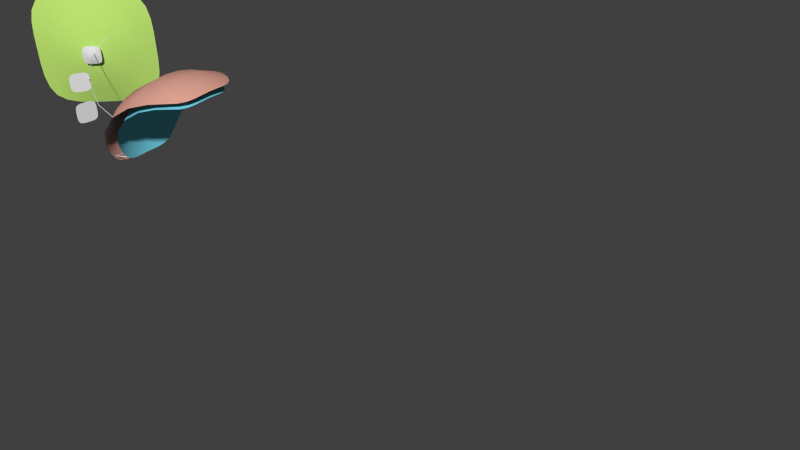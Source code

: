 # Source: demo.blend  (saved by Blender 2.72.0; exported with 4.5.12 LTS)
import bpy
from mathutils import Matrix  # noqa: F401  (used for matrix-valued properties, if any)

bpy.ops.wm.read_factory_settings(use_empty=True)
scene = bpy.context.scene
scene.name = 'Scene'

# ---- collections
col_collection_1 = bpy.data.collections.new('Collection 1'); scene.collection.children.link(col_collection_1)

# ---- materials (node trees are filled in below, after node groups)
mat_material_001 = bpy.data.materials.new('Material.001')
mat_material_001.alpha_threshold = 0.0
mat_material_001.use_transparent_shadow = False
mat_material_001.diffuse_color = (0.1685, 0.635, 0.8, 1.0)
mat_material_001.roughness = 0.5
mat_material_001.specular_intensity = 0.0
mat_material_001.line_color = (0.0, 0.0, 0.0, 1.0)
mat_material_002 = bpy.data.materials.new('Material.002')
mat_material_002.alpha_threshold = 0.0
mat_material_002.use_transparent_shadow = False
mat_material_002.diffuse_color = (0.8, 0.3944, 0.3125, 1.0)
mat_material_002.roughness = 0.5
mat_material_002.specular_intensity = 0.0
mat_material_002.line_color = (0.0, 0.0, 0.0, 1.0)
mat_material = bpy.data.materials.new('Material')
mat_material.alpha_threshold = 0.0
mat_material.use_transparent_shadow = False
mat_material.diffuse_color = (0.5254, 0.8, 0.1692, 1.0)
mat_material.roughness = 0.5
mat_material.specular_intensity = 0.0
mat_material.line_color = (0.0, 0.0, 0.0, 1.0)

# ---- material node trees

# ---- world
world_world = bpy.data.worlds.new('World'); scene.world = world_world
world_world.color = (0.05088, 0.05088, 0.05088)
world_world.use_sun_shadow = False
world_world.sun_shadow_jitter_overblur = 0.0
world_world.cycles.sampling_method = 'MANUAL'
world_world.cycles.sample_map_resolution = 256

# ---- cameras
cam_camera = bpy.data.cameras.new('Camera')
cam_camera.clip_end = 100.0
cam_camera.lens = 35.0
cam_camera.sensor_width = 32.0
cam_camera.sensor_height = 18.0
cam_camera.ortho_scale = 7.314
cam_camera.dof.focus_distance = 0.0
cam_camera.dof.aperture_fstop = 128.0

# ---- meshes
me_plane_008 = bpy.data.meshes.new('Plane.008')
me_plane_008.from_pydata([(-1.612, -0.288, 0.2398), (-1.641, -0.1482, 0.2463), (-1.646, -0.2404, 0.01951), (-1.568, -0.414, 0.2327), (-1.49, -0.331, 0.517), (-1.522, -0.1711, 0.5373), (-1.667, -0.1238, 0.01569), (-1.615, -0.3468, 0.03466), (-1.442, -0.4718, 0.4867), (-0.6301, -0.288, 1.04), (-0.6307, -0.1482, 1.07), (-0.9261, -0.331, 0.9766), (-0.632, -0.414, 0.9959), (-0.4075, -0.2404, 1.029), (-0.3996, -0.1238, 1.049), (-0.9396, -0.1711, 1.013), (-0.9063, -0.4718, 0.9233), (-0.4286, -0.3468, 1.002), (-0.6301, 0.2879, 1.04), (-0.632, 0.414, 0.9959), (-0.9261, 0.331, 0.9766), (-0.6307, 0.1482, 1.07), (-0.4075, 0.2404, 1.029), (-0.4286, 0.3468, 1.002), (-0.9063, 0.4718, 0.9234), (-0.9396, 0.1711, 1.013), (-0.3996, 0.1238, 1.049), (-1.612, 0.2879, 0.2398), (-1.568, 0.414, 0.2327), (-1.646, 0.2404, 0.01951), (-1.641, 0.1482, 0.2463), (-1.49, 0.331, 0.517), (-1.442, 0.4718, 0.4867), (-1.615, 0.3468, 0.03466), (-1.667, 0.1238, 0.01569), (-1.522, 0.1711, 0.5373), (-0.2538, 0.1033, 1.001), (-0.2648, 0.1993, 0.9904), (-0.2926, 0.2863, 0.9791), (-1.387, 0.5821, 0.4556), (-1.516, 0.5179, 0.2292), (-1.575, 0.4417, 0.05884), (-1.65, -0.1033, -0.1366), (-1.637, -0.1993, -0.128), (-1.62, -0.2863, -0.1031), (-0.8868, -0.5821, 0.8632), (-0.6391, -0.5179, 0.944), (-0.4603, -0.4417, 0.9678), (-0.2538, -0.1033, 1.001), (-0.2648, -0.1993, 0.9904), (-0.2926, -0.2863, 0.9791), (-0.8868, 0.5821, 0.8632), (-0.6391, 0.5179, 0.944), (-0.4603, 0.4417, 0.9678), (-1.65, 0.1033, -0.1366), (-1.637, 0.1993, -0.128), (-1.62, 0.2863, -0.1031), (-1.387, -0.5821, 0.4556), (-1.516, -0.5179, 0.2292), (-1.575, -0.4417, 0.05884), (-1.273, -0.1813, 0.8264), (-1.246, -0.3495, 0.7935), (-1.207, -0.4957, 0.7452), (-1.273, 0.1813, 0.8264), (-1.246, 0.3495, 0.7935), (-1.207, 0.4957, 0.7452), (-0.9443, -5.517e-06, 1.025), (-0.6317, -4.903e-06, 1.08), (-0.3989, -4.287e-06, 1.056), (-1.674, -4.329e-06, 0.01651), (-1.651, -4.956e-06, 0.2494), (-1.534, -5.56e-06, 0.5446), (-0.347, 0.3658, 0.9712), (-1.601, 0.3658, -0.05142), (-0.347, -0.3658, 0.9712), (-1.601, -0.3658, -0.05142), (-0.2523, -3.775e-06, 1.006), (-1.164, 0.6081, 0.6926), (-1.655, -3.792e-06, -0.137), (-1.164, -0.6081, 0.6926), (-1.283, -5.823e-06, 0.8381)], [], [(0, 4, 5, 1), (1, 5, 71, 70), (4, 61, 60, 5), (5, 60, 80, 71), (0, 1, 6, 2), (2, 6, 42, 43), (1, 70, 69, 6), (6, 69, 78, 42), (0, 2, 7, 3), (3, 7, 59, 58), (2, 43, 44, 7), (7, 44, 75, 59), (0, 3, 8, 4), (4, 8, 62, 61), (3, 58, 57, 8), (8, 57, 79, 62), (9, 13, 14, 10), (10, 14, 68, 67), (13, 49, 48, 14), (14, 48, 76, 68), (9, 10, 15, 11), (11, 15, 60, 61), (10, 67, 66, 15), (15, 66, 80, 60), (9, 11, 16, 12), (12, 16, 45, 46), (11, 61, 62, 16), (16, 62, 79, 45), (9, 12, 17, 13), (13, 17, 50, 49), (12, 46, 47, 17), (17, 47, 74, 50), (18, 22, 23, 19), (19, 23, 53, 52), (22, 37, 38, 23), (23, 38, 72, 53), (18, 19, 24, 20), (20, 24, 65, 64), (19, 52, 51, 24), (24, 51, 77, 65), (18, 20, 25, 21), (21, 25, 66, 67), (20, 64, 63, 25), (25, 63, 80, 66), (18, 21, 26, 22), (22, 26, 36, 37), (21, 67, 68, 26), (26, 68, 76, 36), (27, 31, 32, 28), (28, 32, 39, 40), (31, 64, 65, 32), (32, 65, 77, 39), (27, 28, 33, 29), (29, 33, 56, 55), (28, 40, 41, 33), (33, 41, 73, 56), (27, 29, 34, 30), (30, 34, 69, 70), (29, 55, 54, 34), (34, 54, 78, 69), (27, 30, 35, 31), (31, 35, 63, 64), (30, 70, 71, 35), (35, 71, 80, 63)])
me_plane_008.polygons.foreach_set('use_smooth', [True] * 64)
_uv = me_plane_008.uv_layers.new(name='UVMap')
_uv.uv.foreach_set('vector', [0.1922, 0.1608, 0.333, 0.1462, 0.331, 0.2208, 0.1888, 0.2276, 0.1888, 0.2276, 0.331, 0.2208, 0.3296, 0.2973, 0.1874, 0.2962, 0.333, 0.1462, 0.5013, 0.1408, 0.5007, 0.2184, 0.331, 0.2208, 0.331, 0.2208, 0.5007, 0.2184, 0.5, 0.2987, 0.3296, 0.2973, 0.1922, 0.1608, 0.1888, 0.2276, 0.08102, 0.2354, 0.08637, 0.1778, 0.08637, 0.1778, 0.08102, 0.2354, 0.0009378, 0.2422, 0.007519, 0.1928, 0.1888, 0.2276, 0.1874, 0.2962, 0.0798, 0.2953, 0.08102, 0.2354, 0.08102, 0.2354, 0.0798, 0.2953, 7.728e-05, 0.2946, 0.0009378, 0.2422, 0.1922, 0.1608, 0.08637, 0.1778, 0.0984, 0.1238, 0.1984, 0.09712, 0.1984, 0.09712, 0.0984, 0.1238, 0.114, 0.07142, 0.2061, 0.03656, 0.08637, 0.1778, 0.007519, 0.1928, 0.02401, 0.1479, 0.0984, 0.1238, 0.0984, 0.1238, 0.02401, 0.1479, 0.05601, 0.1079, 0.114, 0.07142, 0.1922, 0.1608, 0.1984, 0.09712, 0.3357, 0.0752, 0.333, 0.1462, 0.333, 0.1462, 0.3357, 0.0752, 0.5019, 0.06759, 0.5013, 0.1408, 0.1984, 0.09712, 0.2061, 0.03656, 0.3389, 0.008846, 0.3357, 0.0752, 0.3357, 0.0752, 0.3389, 0.008846, 0.5024, 7.728e-05, 0.5019, 0.06759, 0.81, 0.1659, 0.9156, 0.1846, 0.92, 0.2423, 0.8123, 0.2327, 0.8123, 0.2327, 0.92, 0.2423, 0.9202, 0.3022, 0.8126, 0.3013, 0.9156, 0.1846, 0.9942, 0.2009, 0.9999, 0.2504, 0.92, 0.2423, 0.92, 0.2423, 0.9999, 0.2504, 0.9999, 0.3028, 0.9202, 0.3022, 0.81, 0.1659, 0.8123, 0.2327, 0.6703, 0.2236, 0.6695, 0.149, 0.6695, 0.149, 0.6703, 0.2236, 0.5007, 0.2184, 0.5013, 0.1408, 0.8123, 0.2327, 0.8126, 0.3013, 0.6704, 0.3001, 0.6703, 0.2236, 0.6703, 0.2236, 0.6704, 0.3001, 0.5, 0.2987, 0.5007, 0.2184, 0.81, 0.1659, 0.6695, 0.149, 0.6679, 0.07792, 0.8049, 0.1021, 0.8049, 0.1021, 0.6679, 0.07792, 0.6658, 0.01153, 0.7981, 0.04141, 0.6695, 0.149, 0.5013, 0.1408, 0.5019, 0.06759, 0.6679, 0.07792, 0.6679, 0.07792, 0.5019, 0.06759, 0.5024, 7.728e-05, 0.6658, 0.01153, 0.81, 0.1659, 0.8049, 0.1021, 0.9044, 0.1304, 0.9156, 0.1846, 0.9156, 0.1846, 0.9044, 0.1304, 0.9784, 0.1558, 0.9942, 0.2009, 0.8049, 0.1021, 0.7981, 0.04141, 0.8896, 0.07778, 0.9044, 0.1304, 0.9044, 0.1304, 0.8896, 0.07778, 0.9471, 0.1152, 0.9784, 0.1558, 0.8078, 0.4366, 0.9136, 0.4197, 0.9016, 0.4737, 0.8016, 0.5004, 0.8016, 0.5004, 0.9016, 0.4737, 0.8859, 0.5261, 0.7939, 0.5609, 0.9136, 0.4197, 0.9925, 0.4047, 0.976, 0.4496, 0.9016, 0.4737, 0.9016, 0.4737, 0.976, 0.4496, 0.944, 0.4896, 0.8859, 0.5261, 0.8078, 0.4366, 0.8016, 0.5004, 0.6643, 0.5223, 0.667, 0.4513, 0.667, 0.4513, 0.6643, 0.5223, 0.4981, 0.5299, 0.4987, 0.4566, 0.8016, 0.5004, 0.7939, 0.5609, 0.6611, 0.5886, 0.6643, 0.5223, 0.6643, 0.5223, 0.6611, 0.5886, 0.4975, 0.5974, 0.4981, 0.5299, 0.8078, 0.4366, 0.667, 0.4513, 0.669, 0.3767, 0.8112, 0.3699, 0.8112, 0.3699, 0.669, 0.3767, 0.6704, 0.3001, 0.8126, 0.3013, 0.667, 0.4513, 0.4987, 0.4566, 0.4993, 0.379, 0.669, 0.3767, 0.669, 0.3767, 0.4993, 0.379, 0.5, 0.2987, 0.6704, 0.3001, 0.8078, 0.4366, 0.8112, 0.3699, 0.919, 0.3621, 0.9136, 0.4197, 0.9136, 0.4197, 0.919, 0.3621, 0.9991, 0.3553, 0.9925, 0.4047, 0.8112, 0.3699, 0.8126, 0.3013, 0.9202, 0.3022, 0.919, 0.3621, 0.919, 0.3621, 0.9202, 0.3022, 0.9999, 0.3028, 0.9991, 0.3553, 0.19, 0.4316, 0.3305, 0.4485, 0.332, 0.5196, 0.1951, 0.4954, 0.1951, 0.4954, 0.332, 0.5196, 0.3342, 0.586, 0.2019, 0.5561, 0.3305, 0.4485, 0.4987, 0.4566, 0.4981, 0.5299, 0.332, 0.5196, 0.332, 0.5196, 0.4981, 0.5299, 0.4975, 0.5974, 0.3342, 0.586, 0.19, 0.4316, 0.1951, 0.4954, 0.09558, 0.4671, 0.08444, 0.4129, 0.08444, 0.4129, 0.09558, 0.4671, 0.0216, 0.4417, 0.005846, 0.3966, 0.1951, 0.4954, 0.2019, 0.5561, 0.1104, 0.5197, 0.09558, 0.4671, 0.09558, 0.4671, 0.1104, 0.5197, 0.05294, 0.4822, 0.0216, 0.4417, 0.19, 0.4316, 0.08444, 0.4129, 0.08004, 0.3552, 0.1877, 0.3648, 0.1877, 0.3648, 0.08004, 0.3552, 0.0798, 0.2953, 0.1874, 0.2962, 0.08444, 0.4129, 0.005846, 0.3966, 7.735e-05, 0.3471, 0.08004, 0.3552, 0.08004, 0.3552, 7.735e-05, 0.3471, 7.728e-05, 0.2946, 0.0798, 0.2953, 0.19, 0.4316, 0.1877, 0.3648, 0.3297, 0.3739, 0.3305, 0.4485, 0.3305, 0.4485, 0.3297, 0.3739, 0.4993, 0.379, 0.4987, 0.4566, 0.1877, 0.3648, 0.1874, 0.2962, 0.3296, 0.2973, 0.3297, 0.3739, 0.3297, 0.3739, 0.3296, 0.2973, 0.5, 0.2987, 0.4993, 0.379])
me_plane_008.materials.append(mat_material_001)
me_plane_008.use_remesh_preserve_volume = False
me_plane_008.use_remesh_preserve_attributes = False
me_plane_008.use_mirror_vertex_groups = False
me_plane_008.update()
me_plane_005 = bpy.data.meshes.new('Plane.005')
me_plane_005.from_pydata([(-1.772, -0.3336, 0.2296), (-1.806, -0.1717, 0.2368), (-1.81, -0.2774, -0.01883), (-1.721, -0.4793, 0.222), (-1.632, -0.385, 0.5492), (-1.67, -0.1992, 0.5726), (-1.834, -0.1427, -0.02362), (-1.774, -0.4007, -0.001847), (-1.576, -0.548, 0.5145), (-0.6333, -0.3336, 1.158), (-0.6335, -0.1717, 1.192), (-0.9745, -0.385, 1.085), (-0.6361, -0.4793, 1.107), (-0.3822, -0.2774, 1.146), (-0.3727, -0.1427, 1.168), (-0.9899, -0.1992, 1.127), (-0.9519, -0.548, 1.023), (-0.4062, -0.4007, 1.113), (-0.6333, 0.3336, 1.158), (-0.6361, 0.4793, 1.107), (-0.9745, 0.385, 1.085), (-0.6335, 0.1716, 1.192), (-0.3822, 0.2774, 1.146), (-0.4062, 0.4006, 1.113), (-0.9519, 0.548, 1.023), (-0.9899, 0.1991, 1.127), (-0.3727, 0.1427, 1.168), (-1.772, 0.3336, 0.2296), (-1.721, 0.4793, 0.222), (-1.81, 0.2774, -0.01883), (-1.806, 0.1716, 0.2368), (-1.632, 0.385, 0.5492), (-1.576, 0.548, 0.5145), (-1.774, 0.4006, -0.001846), (-1.834, 0.1427, -0.02362), (-1.67, 0.1991, 0.5726), (-0.1981, 0.1182, 1.11), (-0.2113, 0.2287, 1.098), (-0.2447, 0.3296, 1.085), (-1.509, 0.6839, 0.4733), (-1.658, 0.6063, 0.2125), (-1.727, 0.5149, 0.02018), (-1.813, -0.1182, -0.2063), (-1.798, -0.2287, -0.1959), (-1.779, -0.3296, -0.1657), (-0.925, -0.6839, 0.9492), (-0.6395, -0.6063, 1.043), (-0.4373, -0.5149, 1.071), (-0.1981, -0.1182, 1.11), (-0.2112, -0.2287, 1.098), (-0.2447, -0.3296, 1.085), (-0.925, 0.6839, 0.9492), (-0.6395, 0.6063, 1.043), (-0.4373, 0.5149, 1.071), (-1.813, 0.1182, -0.2063), (-1.798, 0.2287, -0.1959), (-1.779, 0.3296, -0.1657), (-1.509, -0.6839, 0.4733), (-1.658, -0.6063, 0.2125), (-1.727, -0.5149, 0.02017), (-1.379, -0.2114, 0.9101), (-1.348, -0.4072, 0.8717), (-1.302, -0.5765, 0.8155), (-1.379, 0.2114, 0.9101), (-1.348, 0.4072, 0.8717), (-1.302, 0.5765, 0.8155), (-0.9953, -5.284e-06, 1.142), (-0.6344, -4.523e-06, 1.204), (-0.3717, -3.735e-06, 1.177), (-1.843, -3.829e-06, -0.02292), (-1.817, -4.599e-06, 0.2401), (-1.683, -5.328e-06, 0.581), (-0.3115, 0.4236, 1.077), (-1.758, 0.4236, -0.1019), (-0.3115, -0.4236, 1.077), (-1.758, -0.4236, -0.1019), (-0.1965, -3.076e-06, 1.116), (-1.248, 0.7153, 0.7499), (-1.819, -3.179e-06, -0.2067), (-1.248, -0.7154, 0.7499), (-1.39, -5.641e-06, 0.9239)], [], [(0, 4, 5, 1), (1, 5, 71, 70), (4, 61, 60, 5), (5, 60, 80, 71), (0, 1, 6, 2), (2, 6, 42, 43), (1, 70, 69, 6), (6, 69, 78, 42), (0, 2, 7, 3), (3, 7, 59, 58), (2, 43, 44, 7), (7, 44, 75, 59), (0, 3, 8, 4), (4, 8, 62, 61), (3, 58, 57, 8), (8, 57, 79, 62), (9, 13, 14, 10), (10, 14, 68, 67), (13, 49, 48, 14), (14, 48, 76, 68), (9, 10, 15, 11), (11, 15, 60, 61), (10, 67, 66, 15), (15, 66, 80, 60), (9, 11, 16, 12), (12, 16, 45, 46), (11, 61, 62, 16), (16, 62, 79, 45), (9, 12, 17, 13), (13, 17, 50, 49), (12, 46, 47, 17), (17, 47, 74, 50), (18, 22, 23, 19), (19, 23, 53, 52), (22, 37, 38, 23), (23, 38, 72, 53), (18, 19, 24, 20), (20, 24, 65, 64), (19, 52, 51, 24), (24, 51, 77, 65), (18, 20, 25, 21), (21, 25, 66, 67), (20, 64, 63, 25), (25, 63, 80, 66), (18, 21, 26, 22), (22, 26, 36, 37), (21, 67, 68, 26), (26, 68, 76, 36), (27, 31, 32, 28), (28, 32, 39, 40), (31, 64, 65, 32), (32, 65, 77, 39), (27, 28, 33, 29), (29, 33, 56, 55), (28, 40, 41, 33), (33, 41, 73, 56), (27, 29, 34, 30), (30, 34, 69, 70), (29, 55, 54, 34), (34, 54, 78, 69), (27, 30, 35, 31), (31, 35, 63, 64), (30, 70, 71, 35), (35, 71, 80, 63)])
me_plane_005.polygons.foreach_set('use_smooth', [True] * 64)
_uv = me_plane_005.uv_layers.new(name='UVMap')
_uv.uv.foreach_set('vector', [0.1922, 0.1608, 0.333, 0.1462, 0.331, 0.2208, 0.1888, 0.2276, 0.1888, 0.2276, 0.331, 0.2208, 0.3296, 0.2973, 0.1874, 0.2962, 0.333, 0.1462, 0.5013, 0.1408, 0.5007, 0.2184, 0.331, 0.2208, 0.331, 0.2208, 0.5007, 0.2184, 0.5, 0.2987, 0.3296, 0.2973, 0.1922, 0.1608, 0.1888, 0.2276, 0.08102, 0.2354, 0.08637, 0.1778, 0.08637, 0.1778, 0.08102, 0.2354, 0.0009377, 0.2422, 0.007519, 0.1928, 0.1888, 0.2276, 0.1874, 0.2962, 0.0798, 0.2953, 0.08102, 0.2354, 0.08102, 0.2354, 0.0798, 0.2953, 7.728e-05, 0.2946, 0.0009377, 0.2422, 0.1922, 0.1608, 0.08637, 0.1778, 0.0984, 0.1238, 0.1984, 0.09712, 0.1984, 0.09712, 0.0984, 0.1238, 0.114, 0.07142, 0.2061, 0.03656, 0.08637, 0.1778, 0.007519, 0.1928, 0.02401, 0.1479, 0.0984, 0.1238, 0.0984, 0.1238, 0.02401, 0.1479, 0.05601, 0.1079, 0.114, 0.07142, 0.1922, 0.1608, 0.1984, 0.09712, 0.3357, 0.0752, 0.333, 0.1462, 0.333, 0.1462, 0.3357, 0.0752, 0.5019, 0.06759, 0.5013, 0.1408, 0.1984, 0.09712, 0.2061, 0.03656, 0.3389, 0.008849, 0.3357, 0.0752, 0.3357, 0.0752, 0.3389, 0.008849, 0.5024, 7.728e-05, 0.5019, 0.06759, 0.81, 0.1659, 0.9156, 0.1846, 0.92, 0.2422, 0.8123, 0.2327, 0.8123, 0.2327, 0.92, 0.2422, 0.9202, 0.3022, 0.8126, 0.3013, 0.9156, 0.1846, 0.9941, 0.2008, 0.9999, 0.2504, 0.92, 0.2422, 0.92, 0.2422, 0.9999, 0.2504, 0.9999, 0.3028, 0.9202, 0.3022, 0.81, 0.1659, 0.8123, 0.2327, 0.6703, 0.2236, 0.6695, 0.149, 0.6695, 0.149, 0.6703, 0.2236, 0.5007, 0.2184, 0.5013, 0.1408, 0.8123, 0.2327, 0.8126, 0.3013, 0.6704, 0.3001, 0.6703, 0.2236, 0.6703, 0.2236, 0.6704, 0.3001, 0.5, 0.2987, 0.5007, 0.2184, 0.81, 0.1659, 0.6695, 0.149, 0.6679, 0.07791, 0.8049, 0.1021, 0.8049, 0.1021, 0.6679, 0.07791, 0.6658, 0.01152, 0.7981, 0.0414, 0.6695, 0.149, 0.5013, 0.1408, 0.5019, 0.06759, 0.6679, 0.07791, 0.6679, 0.07791, 0.5019, 0.06759, 0.5024, 7.728e-05, 0.6658, 0.01152, 0.81, 0.1659, 0.8049, 0.1021, 0.9044, 0.1304, 0.9156, 0.1846, 0.9156, 0.1846, 0.9044, 0.1304, 0.9784, 0.1557, 0.9941, 0.2008, 0.8049, 0.1021, 0.7981, 0.0414, 0.8896, 0.07776, 0.9044, 0.1304, 0.9044, 0.1304, 0.8896, 0.07776, 0.947, 0.1152, 0.9784, 0.1557, 0.8078, 0.4366, 0.9136, 0.4197, 0.9016, 0.4737, 0.8016, 0.5004, 0.8016, 0.5004, 0.9016, 0.4737, 0.886, 0.5261, 0.7939, 0.5609, 0.9136, 0.4197, 0.9925, 0.4047, 0.976, 0.4495, 0.9016, 0.4737, 0.9016, 0.4737, 0.976, 0.4495, 0.944, 0.4895, 0.886, 0.5261, 0.8078, 0.4366, 0.8016, 0.5004, 0.6643, 0.5223, 0.667, 0.4513, 0.667, 0.4513, 0.6643, 0.5223, 0.4981, 0.5299, 0.4987, 0.4566, 0.8016, 0.5004, 0.7939, 0.5609, 0.6611, 0.5886, 0.6643, 0.5223, 0.6643, 0.5223, 0.6611, 0.5886, 0.4976, 0.5974, 0.4981, 0.5299, 0.8078, 0.4366, 0.667, 0.4513, 0.669, 0.3767, 0.8112, 0.3699, 0.8112, 0.3699, 0.669, 0.3767, 0.6704, 0.3001, 0.8126, 0.3013, 0.667, 0.4513, 0.4987, 0.4566, 0.4993, 0.379, 0.669, 0.3767, 0.669, 0.3767, 0.4993, 0.379, 0.5, 0.2987, 0.6704, 0.3001, 0.8078, 0.4366, 0.8112, 0.3699, 0.919, 0.3621, 0.9136, 0.4197, 0.9136, 0.4197, 0.919, 0.3621, 0.9991, 0.3552, 0.9925, 0.4047, 0.8112, 0.3699, 0.8126, 0.3013, 0.9202, 0.3022, 0.919, 0.3621, 0.919, 0.3621, 0.9202, 0.3022, 0.9999, 0.3028, 0.9991, 0.3552, 0.19, 0.4316, 0.3305, 0.4485, 0.332, 0.5196, 0.1951, 0.4954, 0.1951, 0.4954, 0.332, 0.5196, 0.3342, 0.586, 0.2019, 0.5561, 0.3305, 0.4485, 0.4987, 0.4566, 0.4981, 0.5299, 0.332, 0.5196, 0.332, 0.5196, 0.4981, 0.5299, 0.4976, 0.5974, 0.3342, 0.586, 0.19, 0.4316, 0.1951, 0.4954, 0.09558, 0.4671, 0.08444, 0.4129, 0.08444, 0.4129, 0.09558, 0.4671, 0.0216, 0.4417, 0.005846, 0.3966, 0.1951, 0.4954, 0.2019, 0.5561, 0.1104, 0.5197, 0.09558, 0.4671, 0.09558, 0.4671, 0.1104, 0.5197, 0.05294, 0.4822, 0.0216, 0.4417, 0.19, 0.4316, 0.08444, 0.4129, 0.08004, 0.3552, 0.1877, 0.3648, 0.1877, 0.3648, 0.08004, 0.3552, 0.0798, 0.2953, 0.1874, 0.2962, 0.08444, 0.4129, 0.005846, 0.3966, 7.745e-05, 0.3471, 0.08004, 0.3552, 0.08004, 0.3552, 7.745e-05, 0.3471, 7.728e-05, 0.2946, 0.0798, 0.2953, 0.19, 0.4316, 0.1877, 0.3648, 0.3297, 0.3739, 0.3305, 0.4485, 0.3305, 0.4485, 0.3297, 0.3739, 0.4993, 0.379, 0.4987, 0.4566, 0.1877, 0.3648, 0.1874, 0.2962, 0.3296, 0.2973, 0.3297, 0.3739, 0.3297, 0.3739, 0.3296, 0.2973, 0.5, 0.2987, 0.4993, 0.379])
me_plane_005.materials.append(mat_material_002)
me_plane_005.use_remesh_preserve_volume = False
me_plane_005.use_remesh_preserve_attributes = False
me_plane_005.use_mirror_vertex_groups = False
me_plane_005.update()
me_plane_004 = bpy.data.meshes.new('Plane.004')
me_plane_004.from_pydata([(-4.183, 0.7122, -0.07712), (-4.163, 0.7449, -0.07742), (-4.183, 0.713, -0.1149), (-4.203, 0.6801, -0.07621), (-4.183, 0.712, -0.03871), (-4.163, 0.7449, -0.03871), (-4.163, 0.7449, -0.1161), (-4.201, 0.6831, -0.1113), (-4.204, 0.679, -0.03871), (-4.183, 0.7122, 0.07712), (-4.163, 0.7449, 0.07742), (-4.183, 0.712, 0.03871), (-4.203, 0.6801, 0.07621), (-4.183, 0.713, 0.1149), (-4.163, 0.7449, 0.1161), (-4.163, 0.7449, 0.03871), (-4.204, 0.679, 0.03871), (-4.201, 0.6831, 0.1113), (-4.102, 0.8434, 0.07712), (-4.082, 0.8756, 0.07621), (-4.102, 0.8437, 0.03871), (-4.122, 0.8108, 0.07742), (-4.103, 0.8427, 0.1149), (-4.084, 0.8725, 0.1113), (-4.082, 0.8766, 0.03871), (-4.122, 0.8108, 0.03871), (-4.122, 0.8108, 0.1161), (-4.102, 0.8434, -0.07712), (-4.082, 0.8756, -0.07621), (-4.103, 0.8427, -0.1149), (-4.122, 0.8108, -0.07742), (-4.102, 0.8437, -0.03871), (-4.082, 0.8766, -0.03871), (-4.084, 0.8725, -0.1113), (-4.122, 0.8108, -0.1161), (-4.122, 0.8108, -0.03871), (-4.122, 0.8108, 0.1548), (-4.103, 0.8416, 0.1524), (-4.087, 0.8684, 0.1452), (-4.061, 0.9095, -0.03871), (-4.062, 0.9075, -0.075), (-4.066, 0.9013, -0.1065), (-4.163, 0.7449, -0.1548), (-4.182, 0.714, -0.1524), (-4.199, 0.6873, -0.1452), (-4.224, 0.6461, 0.03871), (-4.223, 0.6482, 0.075), (-4.219, 0.6543, 0.1065), (-4.163, 0.7449, 0.1548), (-4.182, 0.714, 0.1524), (-4.199, 0.6873, 0.1452), (-4.061, 0.9095, 0.03871), (-4.062, 0.9075, 0.075), (-4.066, 0.9013, 0.1065), (-4.122, 0.8108, -0.1548), (-4.103, 0.8416, -0.1524), (-4.087, 0.8684, -0.1452), (-4.224, 0.6461, -0.03871), (-4.223, 0.6482, -0.075), (-4.219, 0.6543, -0.1065), (-4.163, 0.7449, 2.466e-08), (-4.183, 0.712, 2.466e-08), (-4.204, 0.679, 2.466e-08), (-4.122, 0.8108, 2.466e-08), (-4.102, 0.8437, 2.466e-08), (-4.082, 0.8766, 2.466e-08), (-4.143, 0.7778, 0.03871), (-4.143, 0.7778, 0.07742), (-4.143, 0.7778, 0.1161), (-4.143, 0.7778, -0.1161), (-4.143, 0.7778, -0.07742), (-4.143, 0.7778, -0.03871), (-4.074, 0.889, 0.1307), (-4.074, 0.889, -0.1307), (-4.211, 0.6667, 0.1307), (-4.211, 0.6667, -0.1307), (-4.143, 0.7778, 0.1548), (-4.061, 0.9095, 2.466e-08), (-4.143, 0.7778, -0.1548), (-4.224, 0.6461, 2.466e-08), (-4.143, 0.7778, 2.466e-08)], [], [(0, 4, 5, 1), (1, 5, 71, 70), (4, 61, 60, 5), (5, 60, 80, 71), (0, 1, 6, 2), (2, 6, 42, 43), (1, 70, 69, 6), (6, 69, 78, 42), (0, 2, 7, 3), (3, 7, 59, 58), (2, 43, 44, 7), (7, 44, 75, 59), (0, 3, 8, 4), (4, 8, 62, 61), (3, 58, 57, 8), (8, 57, 79, 62), (9, 13, 14, 10), (10, 14, 68, 67), (13, 49, 48, 14), (14, 48, 76, 68), (9, 10, 15, 11), (11, 15, 60, 61), (10, 67, 66, 15), (15, 66, 80, 60), (9, 11, 16, 12), (12, 16, 45, 46), (11, 61, 62, 16), (16, 62, 79, 45), (9, 12, 17, 13), (13, 17, 50, 49), (12, 46, 47, 17), (17, 47, 74, 50), (18, 22, 23, 19), (19, 23, 53, 52), (22, 37, 38, 23), (23, 38, 72, 53), (18, 19, 24, 20), (20, 24, 65, 64), (19, 52, 51, 24), (24, 51, 77, 65), (18, 20, 25, 21), (21, 25, 66, 67), (20, 64, 63, 25), (25, 63, 80, 66), (18, 21, 26, 22), (22, 26, 36, 37), (21, 67, 68, 26), (26, 68, 76, 36), (27, 31, 32, 28), (28, 32, 39, 40), (31, 64, 65, 32), (32, 65, 77, 39), (27, 28, 33, 29), (29, 33, 56, 55), (28, 40, 41, 33), (33, 41, 73, 56), (27, 29, 34, 30), (30, 34, 69, 70), (29, 55, 54, 34), (34, 54, 78, 69), (27, 30, 35, 31), (31, 35, 63, 64), (30, 70, 71, 35), (35, 71, 80, 63)])
me_plane_004.polygons.foreach_set('use_smooth', [True] * 64)
_uv = me_plane_004.uv_layers.new(name='UVMap')
_uv.uv.foreach_set('vector', [0.749, 0.251, 0.75, 0.375, 0.625, 0.375, 0.625, 0.2501, 0.625, 0.2501, 0.625, 0.375, 0.5, 0.375, 0.5, 0.2501, 0.75, 0.375, 0.75, 0.5, 0.625, 0.5, 0.625, 0.375, 0.625, 0.375, 0.625, 0.5, 0.5, 0.5, 0.5, 0.375, 0.749, 0.251, 0.625, 0.2501, 0.625, 0.1251, 0.746, 0.129, 0.746, 0.129, 0.625, 0.1251, 0.625, 0.0001034, 0.7421, 0.007915, 0.625, 0.2501, 0.5, 0.2501, 0.5, 0.1251, 0.625, 0.1251, 0.625, 0.1251, 0.5, 0.1251, 0.5, 0.0001017, 0.625, 0.0001034, 0.749, 0.251, 0.746, 0.129, 0.8593, 0.1407, 0.871, 0.254, 0.871, 0.254, 0.8593, 0.1407, 0.9687, 0.1563, 0.9921, 0.2579, 0.746, 0.129, 0.7421, 0.007915, 0.8437, 0.03135, 0.8593, 0.1407, 0.8593, 0.1407, 0.8437, 0.03135, 0.9218, 0.07821, 0.9687, 0.1563, 0.749, 0.251, 0.871, 0.254, 0.8749, 0.375, 0.75, 0.375, 0.75, 0.375, 0.8749, 0.375, 0.8749, 0.5, 0.75, 0.5, 0.871, 0.254, 0.9921, 0.2579, 0.9999, 0.375, 0.8749, 0.375, 0.8749, 0.375, 0.9999, 0.375, 0.9999, 0.5, 0.8749, 0.5, 0.749, 0.749, 0.746, 0.871, 0.625, 0.8749, 0.625, 0.75, 0.625, 0.75, 0.625, 0.8749, 0.5, 0.8749, 0.5, 0.75, 0.746, 0.871, 0.7421, 0.9921, 0.625, 0.9999, 0.625, 0.8749, 0.625, 0.8749, 0.625, 0.9999, 0.5, 0.9999, 0.5, 0.8749, 0.749, 0.749, 0.625, 0.75, 0.625, 0.625, 0.75, 0.625, 0.75, 0.625, 0.625, 0.625, 0.625, 0.5, 0.75, 0.5, 0.625, 0.75, 0.5, 0.75, 0.5, 0.625, 0.625, 0.625, 0.625, 0.625, 0.5, 0.625, 0.5, 0.5, 0.625, 0.5, 0.749, 0.749, 0.75, 0.625, 0.8749, 0.625, 0.871, 0.746, 0.871, 0.746, 0.8749, 0.625, 0.9999, 0.625, 0.9921, 0.7421, 0.75, 0.625, 0.75, 0.5, 0.8749, 0.5, 0.8749, 0.625, 0.8749, 0.625, 0.8749, 0.5, 0.9999, 0.5, 0.9999, 0.625, 0.749, 0.749, 0.871, 0.746, 0.8593, 0.8593, 0.746, 0.871, 0.746, 0.871, 0.8593, 0.8593, 0.8437, 0.9687, 0.7421, 0.9921, 0.871, 0.746, 0.9921, 0.7421, 0.9687, 0.8437, 0.8593, 0.8593, 0.8593, 0.8593, 0.9687, 0.8437, 0.9218, 0.9218, 0.8437, 0.9687, 0.251, 0.749, 0.254, 0.871, 0.1407, 0.8593, 0.129, 0.746, 0.129, 0.746, 0.1407, 0.8593, 0.03135, 0.8437, 0.007913, 0.7421, 0.254, 0.871, 0.2579, 0.9921, 0.1563, 0.9687, 0.1407, 0.8593, 0.1407, 0.8593, 0.1563, 0.9687, 0.07821, 0.9218, 0.03135, 0.8437, 0.251, 0.749, 0.129, 0.746, 0.1251, 0.625, 0.2501, 0.625, 0.2501, 0.625, 0.1251, 0.625, 0.1251, 0.5, 0.2501, 0.5, 0.129, 0.746, 0.007913, 0.7421, 0.0001012, 0.625, 0.1251, 0.625, 0.1251, 0.625, 0.0001012, 0.625, 0.0001005, 0.5, 0.1251, 0.5, 0.251, 0.749, 0.2501, 0.625, 0.375, 0.625, 0.375, 0.75, 0.375, 0.75, 0.375, 0.625, 0.5, 0.625, 0.5, 0.75, 0.2501, 0.625, 0.2501, 0.5, 0.375, 0.5, 0.375, 0.625, 0.375, 0.625, 0.375, 0.5, 0.5, 0.5, 0.5, 0.625, 0.251, 0.749, 0.375, 0.75, 0.375, 0.8749, 0.254, 0.871, 0.254, 0.871, 0.375, 0.8749, 0.375, 0.9999, 0.2579, 0.9921, 0.375, 0.75, 0.5, 0.75, 0.5, 0.8749, 0.375, 0.8749, 0.375, 0.8749, 0.5, 0.8749, 0.5, 0.9999, 0.375, 0.9999, 0.251, 0.251, 0.2501, 0.375, 0.1251, 0.375, 0.129, 0.254, 0.129, 0.254, 0.1251, 0.375, 9.998e-05, 0.375, 0.007911, 0.2579, 0.2501, 0.375, 0.2501, 0.5, 0.1251, 0.5, 0.1251, 0.375, 0.1251, 0.375, 0.1251, 0.5, 0.0001005, 0.5, 9.998e-05, 0.375, 0.251, 0.251, 0.129, 0.254, 0.1407, 0.1407, 0.254, 0.129, 0.254, 0.129, 0.1407, 0.1407, 0.1563, 0.03134, 0.2579, 0.00791, 0.129, 0.254, 0.007911, 0.2579, 0.03134, 0.1563, 0.1407, 0.1407, 0.1407, 0.1407, 0.03134, 0.1563, 0.07821, 0.07821, 0.1563, 0.03134, 0.251, 0.251, 0.254, 0.129, 0.375, 0.1251, 0.375, 0.2501, 0.375, 0.2501, 0.375, 0.1251, 0.5, 0.1251, 0.5, 0.2501, 0.254, 0.129, 0.2579, 0.00791, 0.375, 9.998e-05, 0.375, 0.1251, 0.375, 0.1251, 0.375, 9.998e-05, 0.5, 0.0001017, 0.5, 0.1251, 0.251, 0.251, 0.375, 0.2501, 0.375, 0.375, 0.2501, 0.375, 0.2501, 0.375, 0.375, 0.375, 0.375, 0.5, 0.2501, 0.5, 0.375, 0.2501, 0.5, 0.2501, 0.5, 0.375, 0.375, 0.375, 0.375, 0.375, 0.5, 0.375, 0.5, 0.5, 0.375, 0.5])
me_plane_004.use_remesh_preserve_volume = False
me_plane_004.use_remesh_preserve_attributes = False
me_plane_004.use_mirror_vertex_groups = False
me_plane_004.update()
me_plane_001 = bpy.data.meshes.new('Plane.001')
me_plane_001.from_pydata([(-3.153, 0.07727, -0.07712), (-3.145, 0.1147, -0.07742), (-3.153, 0.07816, -0.1149), (-3.162, 0.04043, -0.07621), (-3.153, 0.07698, -0.03871), (-3.145, 0.1147, -0.03871), (-3.145, 0.1147, -0.1161), (-3.161, 0.04396, -0.1113), (-3.162, 0.03925, -0.03871), (-3.153, 0.07727, 0.07712), (-3.145, 0.1147, 0.07742), (-3.153, 0.07698, 0.03871), (-3.162, 0.04043, 0.07621), (-3.153, 0.07816, 0.1149), (-3.145, 0.1147, 0.1161), (-3.145, 0.1147, 0.03871), (-3.162, 0.03925, 0.03871), (-3.161, 0.04396, 0.1113), (-3.119, 0.2276, 0.07712), (-3.11, 0.2645, 0.07621), (-3.119, 0.2279, 0.03871), (-3.127, 0.1902, 0.07742), (-3.119, 0.2267, 0.1149), (-3.111, 0.2609, 0.1113), (-3.11, 0.2656, 0.03871), (-3.127, 0.1902, 0.03871), (-3.127, 0.1902, 0.1161), (-3.119, 0.2276, -0.07712), (-3.11, 0.2645, -0.07621), (-3.119, 0.2267, -0.1149), (-3.127, 0.1902, -0.07742), (-3.119, 0.2279, -0.03871), (-3.11, 0.2656, -0.03871), (-3.111, 0.2609, -0.1113), (-3.127, 0.1902, -0.1161), (-3.127, 0.1902, -0.03871), (-3.127, 0.1902, 0.1548), (-3.119, 0.2255, 0.1524), (-3.112, 0.2562, 0.1452), (-3.102, 0.3034, -0.03871), (-3.102, 0.301, -0.075), (-3.104, 0.2939, -0.1065), (-3.145, 0.1147, -0.1548), (-3.153, 0.07934, -0.1524), (-3.16, 0.04868, -0.1452), (-3.171, 0.001515, 0.03871), (-3.17, 0.003873, 0.075), (-3.169, 0.01095, 0.1065), (-3.145, 0.1147, 0.1548), (-3.153, 0.07934, 0.1524), (-3.16, 0.04868, 0.1452), (-3.102, 0.3034, 0.03871), (-3.102, 0.301, 0.075), (-3.104, 0.2939, 0.1065), (-3.127, 0.1902, -0.1548), (-3.119, 0.2255, -0.1524), (-3.112, 0.2562, -0.1452), (-3.171, 0.001515, -0.03871), (-3.17, 0.003873, -0.075), (-3.169, 0.01095, -0.1065), (-3.145, 0.1147, 0.0), (-3.153, 0.07698, 0.0), (-3.162, 0.03925, 0.0), (-3.127, 0.1902, 0.0), (-3.119, 0.2279, 0.0), (-3.11, 0.2656, 0.0), (-3.136, 0.1524, 0.03871), (-3.136, 0.1524, 0.07742), (-3.136, 0.1524, 0.1161), (-3.136, 0.1524, -0.1161), (-3.136, 0.1524, -0.07742), (-3.136, 0.1524, -0.03871), (-3.107, 0.2798, 0.1307), (-3.107, 0.2798, -0.1307), (-3.165, 0.0251, 0.1307), (-3.165, 0.0251, -0.1307), (-3.136, 0.1524, 0.1548), (-3.102, 0.3034, 0.0), (-3.136, 0.1524, -0.1548), (-3.171, 0.001515, 0.0), (-3.136, 0.1524, 0.0)], [], [(0, 4, 5, 1), (1, 5, 71, 70), (4, 61, 60, 5), (5, 60, 80, 71), (0, 1, 6, 2), (2, 6, 42, 43), (1, 70, 69, 6), (6, 69, 78, 42), (0, 2, 7, 3), (3, 7, 59, 58), (2, 43, 44, 7), (7, 44, 75, 59), (0, 3, 8, 4), (4, 8, 62, 61), (3, 58, 57, 8), (8, 57, 79, 62), (9, 13, 14, 10), (10, 14, 68, 67), (13, 49, 48, 14), (14, 48, 76, 68), (9, 10, 15, 11), (11, 15, 60, 61), (10, 67, 66, 15), (15, 66, 80, 60), (9, 11, 16, 12), (12, 16, 45, 46), (11, 61, 62, 16), (16, 62, 79, 45), (9, 12, 17, 13), (13, 17, 50, 49), (12, 46, 47, 17), (17, 47, 74, 50), (18, 22, 23, 19), (19, 23, 53, 52), (22, 37, 38, 23), (23, 38, 72, 53), (18, 19, 24, 20), (20, 24, 65, 64), (19, 52, 51, 24), (24, 51, 77, 65), (18, 20, 25, 21), (21, 25, 66, 67), (20, 64, 63, 25), (25, 63, 80, 66), (18, 21, 26, 22), (22, 26, 36, 37), (21, 67, 68, 26), (26, 68, 76, 36), (27, 31, 32, 28), (28, 32, 39, 40), (31, 64, 65, 32), (32, 65, 77, 39), (27, 28, 33, 29), (29, 33, 56, 55), (28, 40, 41, 33), (33, 41, 73, 56), (27, 29, 34, 30), (30, 34, 69, 70), (29, 55, 54, 34), (34, 54, 78, 69), (27, 30, 35, 31), (31, 35, 63, 64), (30, 70, 71, 35), (35, 71, 80, 63)])
me_plane_001.polygons.foreach_set('use_smooth', [True] * 64)
_uv = me_plane_001.uv_layers.new(name='UVMap')
_uv.uv.foreach_set('vector', [0.749, 0.251, 0.75, 0.375, 0.625, 0.375, 0.625, 0.2501, 0.625, 0.2501, 0.625, 0.375, 0.5, 0.375, 0.5, 0.2501, 0.75, 0.375, 0.75, 0.5, 0.625, 0.5, 0.625, 0.375, 0.625, 0.375, 0.625, 0.5, 0.5, 0.5, 0.5, 0.375, 0.749, 0.251, 0.625, 0.2501, 0.625, 0.1251, 0.746, 0.129, 0.746, 0.129, 0.625, 0.1251, 0.625, 0.0001034, 0.7421, 0.007915, 0.625, 0.2501, 0.5, 0.2501, 0.5, 0.1251, 0.625, 0.1251, 0.625, 0.1251, 0.5, 0.1251, 0.5, 0.0001017, 0.625, 0.0001034, 0.749, 0.251, 0.746, 0.129, 0.8593, 0.1407, 0.871, 0.254, 0.871, 0.254, 0.8593, 0.1407, 0.9687, 0.1563, 0.9921, 0.2579, 0.746, 0.129, 0.7421, 0.007915, 0.8437, 0.03135, 0.8593, 0.1407, 0.8593, 0.1407, 0.8437, 0.03135, 0.9218, 0.07821, 0.9687, 0.1563, 0.749, 0.251, 0.871, 0.254, 0.8749, 0.375, 0.75, 0.375, 0.75, 0.375, 0.8749, 0.375, 0.8749, 0.5, 0.75, 0.5, 0.871, 0.254, 0.9921, 0.2579, 0.9999, 0.375, 0.8749, 0.375, 0.8749, 0.375, 0.9999, 0.375, 0.9999, 0.5, 0.8749, 0.5, 0.749, 0.749, 0.746, 0.871, 0.625, 0.8749, 0.625, 0.75, 0.625, 0.75, 0.625, 0.8749, 0.5, 0.8749, 0.5, 0.75, 0.746, 0.871, 0.7421, 0.9921, 0.625, 0.9999, 0.625, 0.8749, 0.625, 0.8749, 0.625, 0.9999, 0.5, 0.9999, 0.5, 0.8749, 0.749, 0.749, 0.625, 0.75, 0.625, 0.625, 0.75, 0.625, 0.75, 0.625, 0.625, 0.625, 0.625, 0.5, 0.75, 0.5, 0.625, 0.75, 0.5, 0.75, 0.5, 0.625, 0.625, 0.625, 0.625, 0.625, 0.5, 0.625, 0.5, 0.5, 0.625, 0.5, 0.749, 0.749, 0.75, 0.625, 0.8749, 0.625, 0.871, 0.746, 0.871, 0.746, 0.8749, 0.625, 0.9999, 0.625, 0.9921, 0.7421, 0.75, 0.625, 0.75, 0.5, 0.8749, 0.5, 0.8749, 0.625, 0.8749, 0.625, 0.8749, 0.5, 0.9999, 0.5, 0.9999, 0.625, 0.749, 0.749, 0.871, 0.746, 0.8593, 0.8593, 0.746, 0.871, 0.746, 0.871, 0.8593, 0.8593, 0.8437, 0.9687, 0.7421, 0.9921, 0.871, 0.746, 0.9921, 0.7421, 0.9687, 0.8437, 0.8593, 0.8593, 0.8593, 0.8593, 0.9687, 0.8437, 0.9218, 0.9218, 0.8437, 0.9687, 0.251, 0.749, 0.254, 0.871, 0.1407, 0.8593, 0.129, 0.746, 0.129, 0.746, 0.1407, 0.8593, 0.03135, 0.8437, 0.007913, 0.7421, 0.254, 0.871, 0.2579, 0.9921, 0.1563, 0.9687, 0.1407, 0.8593, 0.1407, 0.8593, 0.1563, 0.9687, 0.07821, 0.9218, 0.03135, 0.8437, 0.251, 0.749, 0.129, 0.746, 0.1251, 0.625, 0.2501, 0.625, 0.2501, 0.625, 0.1251, 0.625, 0.1251, 0.5, 0.2501, 0.5, 0.129, 0.746, 0.007913, 0.7421, 0.0001012, 0.625, 0.1251, 0.625, 0.1251, 0.625, 0.0001012, 0.625, 0.0001005, 0.5, 0.1251, 0.5, 0.251, 0.749, 0.2501, 0.625, 0.375, 0.625, 0.375, 0.75, 0.375, 0.75, 0.375, 0.625, 0.5, 0.625, 0.5, 0.75, 0.2501, 0.625, 0.2501, 0.5, 0.375, 0.5, 0.375, 0.625, 0.375, 0.625, 0.375, 0.5, 0.5, 0.5, 0.5, 0.625, 0.251, 0.749, 0.375, 0.75, 0.375, 0.8749, 0.254, 0.871, 0.254, 0.871, 0.375, 0.8749, 0.375, 0.9999, 0.2579, 0.9921, 0.375, 0.75, 0.5, 0.75, 0.5, 0.8749, 0.375, 0.8749, 0.375, 0.8749, 0.5, 0.8749, 0.5, 0.9999, 0.375, 0.9999, 0.251, 0.251, 0.2501, 0.375, 0.1251, 0.375, 0.129, 0.254, 0.129, 0.254, 0.1251, 0.375, 9.998e-05, 0.375, 0.007911, 0.2579, 0.2501, 0.375, 0.2501, 0.5, 0.1251, 0.5, 0.1251, 0.375, 0.1251, 0.375, 0.1251, 0.5, 0.0001005, 0.5, 9.998e-05, 0.375, 0.251, 0.251, 0.129, 0.254, 0.1407, 0.1407, 0.254, 0.129, 0.254, 0.129, 0.1407, 0.1407, 0.1563, 0.03134, 0.2579, 0.00791, 0.129, 0.254, 0.007911, 0.2579, 0.03134, 0.1563, 0.1407, 0.1407, 0.1407, 0.1407, 0.03134, 0.1563, 0.07821, 0.07821, 0.1563, 0.03134, 0.251, 0.251, 0.254, 0.129, 0.375, 0.1251, 0.375, 0.2501, 0.375, 0.2501, 0.375, 0.1251, 0.5, 0.1251, 0.5, 0.2501, 0.254, 0.129, 0.2579, 0.00791, 0.375, 9.998e-05, 0.375, 0.1251, 0.375, 0.1251, 0.375, 9.998e-05, 0.5, 0.0001017, 0.5, 0.1251, 0.251, 0.251, 0.375, 0.2501, 0.375, 0.375, 0.2501, 0.375, 0.2501, 0.375, 0.375, 0.375, 0.375, 0.5, 0.2501, 0.5, 0.375, 0.2501, 0.5, 0.2501, 0.5, 0.375, 0.375, 0.375, 0.375, 0.375, 0.5, 0.375, 0.5, 0.5, 0.375, 0.5])
me_plane_001.use_remesh_preserve_volume = False
me_plane_001.use_remesh_preserve_attributes = False
me_plane_001.use_mirror_vertex_groups = False
me_plane_001.update()
me_plane_003 = bpy.data.meshes.new('Plane.003')
me_plane_003.from_pydata([(-1.975, -0.07713, -0.07712), (-1.975, -0.03872, -0.07742), (-1.975, -0.07622, -0.1149), (-1.975, -0.1149, -0.07621), (-1.975, -0.07743, -0.03871), (-1.975, -0.03872, -0.03871), (-1.975, -0.03872, -0.1161), (-1.975, -0.1113, -0.1113), (-1.975, -0.1161, -0.03871), (-1.975, -0.07713, 0.07712), (-1.975, -0.03872, 0.07742), (-1.975, -0.07743, 0.03871), (-1.975, -0.1149, 0.07621), (-1.975, -0.07622, 0.1149), (-1.975, -0.03872, 0.1161), (-1.975, -0.03872, 0.03871), (-1.975, -0.1161, 0.03871), (-1.975, -0.1113, 0.1113), (-1.975, 0.07712, 0.07712), (-1.975, 0.1149, 0.07621), (-1.975, 0.07742, 0.03871), (-1.975, 0.03871, 0.07742), (-1.975, 0.07621, 0.1149), (-1.975, 0.1113, 0.1113), (-1.975, 0.1161, 0.03871), (-1.975, 0.03871, 0.03871), (-1.975, 0.03871, 0.1161), (-1.975, 0.07712, -0.07712), (-1.975, 0.1149, -0.07621), (-1.975, 0.07621, -0.1149), (-1.975, 0.03871, -0.07742), (-1.975, 0.07742, -0.03871), (-1.975, 0.1161, -0.03871), (-1.975, 0.1113, -0.1113), (-1.975, 0.03871, -0.1161), (-1.975, 0.03871, -0.03871), (-1.975, 0.03871, 0.1548), (-1.975, 0.075, 0.1524), (-1.975, 0.1065, 0.1452), (-1.975, 0.1548, -0.03871), (-1.975, 0.1524, -0.075), (-1.975, 0.1452, -0.1065), (-1.975, -0.03872, -0.1548), (-1.975, -0.07501, -0.1524), (-1.975, -0.1065, -0.1452), (-1.975, -0.1549, 0.03871), (-1.975, -0.1524, 0.075), (-1.975, -0.1452, 0.1065), (-1.975, -0.03872, 0.1548), (-1.975, -0.07501, 0.1524), (-1.975, -0.1065, 0.1452), (-1.975, 0.1548, 0.03871), (-1.975, 0.1524, 0.075), (-1.975, 0.1452, 0.1065), (-1.975, 0.03871, -0.1548), (-1.975, 0.075, -0.1524), (-1.975, 0.1065, -0.1452), (-1.975, -0.1549, -0.03871), (-1.975, -0.1524, -0.075), (-1.975, -0.1452, -0.1065), (-1.975, -0.03872, 0.0), (-1.975, -0.07743, 0.0), (-1.975, -0.1161, 0.0), (-1.975, 0.03871, 0.0), (-1.975, 0.07742, 0.0), (-1.975, 0.1161, 0.0), (-1.975, -3.935e-06, 0.03871), (-1.975, -3.935e-06, 0.07742), (-1.975, -3.935e-06, 0.1161), (-1.975, -3.935e-06, -0.1161), (-1.975, -3.935e-06, -0.07742), (-1.975, -3.935e-06, -0.03871), (-1.975, 0.1306, 0.1307), (-1.975, 0.1306, -0.1307), (-1.975, -0.1307, 0.1307), (-1.975, -0.1307, -0.1307), (-1.975, -3.935e-06, 0.1548), (-1.975, 0.1548, 0.0), (-1.975, -3.935e-06, -0.1548), (-1.975, -0.1549, 0.0), (-1.975, -3.935e-06, 0.0)], [], [(0, 4, 5, 1), (1, 5, 71, 70), (4, 61, 60, 5), (5, 60, 80, 71), (0, 1, 6, 2), (2, 6, 42, 43), (1, 70, 69, 6), (6, 69, 78, 42), (0, 2, 7, 3), (3, 7, 59, 58), (2, 43, 44, 7), (7, 44, 75, 59), (0, 3, 8, 4), (4, 8, 62, 61), (3, 58, 57, 8), (8, 57, 79, 62), (9, 13, 14, 10), (10, 14, 68, 67), (13, 49, 48, 14), (14, 48, 76, 68), (9, 10, 15, 11), (11, 15, 60, 61), (10, 67, 66, 15), (15, 66, 80, 60), (9, 11, 16, 12), (12, 16, 45, 46), (11, 61, 62, 16), (16, 62, 79, 45), (9, 12, 17, 13), (13, 17, 50, 49), (12, 46, 47, 17), (17, 47, 74, 50), (18, 22, 23, 19), (19, 23, 53, 52), (22, 37, 38, 23), (23, 38, 72, 53), (18, 19, 24, 20), (20, 24, 65, 64), (19, 52, 51, 24), (24, 51, 77, 65), (18, 20, 25, 21), (21, 25, 66, 67), (20, 64, 63, 25), (25, 63, 80, 66), (18, 21, 26, 22), (22, 26, 36, 37), (21, 67, 68, 26), (26, 68, 76, 36), (27, 31, 32, 28), (28, 32, 39, 40), (31, 64, 65, 32), (32, 65, 77, 39), (27, 28, 33, 29), (29, 33, 56, 55), (28, 40, 41, 33), (33, 41, 73, 56), (27, 29, 34, 30), (30, 34, 69, 70), (29, 55, 54, 34), (34, 54, 78, 69), (27, 30, 35, 31), (31, 35, 63, 64), (30, 70, 71, 35), (35, 71, 80, 63)])
me_plane_003.polygons.foreach_set('use_smooth', [True] * 64)
_uv = me_plane_003.uv_layers.new(name='UVMap')
_uv.uv.foreach_set('vector', [0.749, 0.251, 0.75, 0.375, 0.625, 0.375, 0.625, 0.2501, 0.625, 0.2501, 0.625, 0.375, 0.5, 0.375, 0.5, 0.2501, 0.75, 0.375, 0.75, 0.5, 0.625, 0.5, 0.625, 0.375, 0.625, 0.375, 0.625, 0.5, 0.5, 0.5, 0.5, 0.375, 0.749, 0.251, 0.625, 0.2501, 0.625, 0.1251, 0.746, 0.129, 0.746, 0.129, 0.625, 0.1251, 0.625, 0.0001034, 0.7421, 0.007915, 0.625, 0.2501, 0.5, 0.2501, 0.5, 0.1251, 0.625, 0.1251, 0.625, 0.1251, 0.5, 0.1251, 0.5, 0.0001017, 0.625, 0.0001034, 0.749, 0.251, 0.746, 0.129, 0.8593, 0.1407, 0.871, 0.254, 0.871, 0.254, 0.8593, 0.1407, 0.9687, 0.1563, 0.9921, 0.2579, 0.746, 0.129, 0.7421, 0.007915, 0.8437, 0.03135, 0.8593, 0.1407, 0.8593, 0.1407, 0.8437, 0.03135, 0.9218, 0.07821, 0.9687, 0.1563, 0.749, 0.251, 0.871, 0.254, 0.8749, 0.375, 0.75, 0.375, 0.75, 0.375, 0.8749, 0.375, 0.8749, 0.5, 0.75, 0.5, 0.871, 0.254, 0.9921, 0.2579, 0.9999, 0.375, 0.8749, 0.375, 0.8749, 0.375, 0.9999, 0.375, 0.9999, 0.5, 0.8749, 0.5, 0.749, 0.749, 0.746, 0.871, 0.625, 0.8749, 0.625, 0.75, 0.625, 0.75, 0.625, 0.8749, 0.5, 0.8749, 0.5, 0.75, 0.746, 0.871, 0.7421, 0.9921, 0.625, 0.9999, 0.625, 0.8749, 0.625, 0.8749, 0.625, 0.9999, 0.5, 0.9999, 0.5, 0.8749, 0.749, 0.749, 0.625, 0.75, 0.625, 0.625, 0.75, 0.625, 0.75, 0.625, 0.625, 0.625, 0.625, 0.5, 0.75, 0.5, 0.625, 0.75, 0.5, 0.75, 0.5, 0.625, 0.625, 0.625, 0.625, 0.625, 0.5, 0.625, 0.5, 0.5, 0.625, 0.5, 0.749, 0.749, 0.75, 0.625, 0.8749, 0.625, 0.871, 0.746, 0.871, 0.746, 0.8749, 0.625, 0.9999, 0.625, 0.9921, 0.7421, 0.75, 0.625, 0.75, 0.5, 0.8749, 0.5, 0.8749, 0.625, 0.8749, 0.625, 0.8749, 0.5, 0.9999, 0.5, 0.9999, 0.625, 0.749, 0.749, 0.871, 0.746, 0.8593, 0.8593, 0.746, 0.871, 0.746, 0.871, 0.8593, 0.8593, 0.8437, 0.9687, 0.7421, 0.9921, 0.871, 0.746, 0.9921, 0.7421, 0.9687, 0.8437, 0.8593, 0.8593, 0.8593, 0.8593, 0.9687, 0.8437, 0.9218, 0.9218, 0.8437, 0.9687, 0.251, 0.749, 0.254, 0.871, 0.1407, 0.8593, 0.129, 0.746, 0.129, 0.746, 0.1407, 0.8593, 0.03135, 0.8437, 0.007913, 0.7421, 0.254, 0.871, 0.2579, 0.9921, 0.1563, 0.9687, 0.1407, 0.8593, 0.1407, 0.8593, 0.1563, 0.9687, 0.07821, 0.9218, 0.03135, 0.8437, 0.251, 0.749, 0.129, 0.746, 0.1251, 0.625, 0.2501, 0.625, 0.2501, 0.625, 0.1251, 0.625, 0.1251, 0.5, 0.2501, 0.5, 0.129, 0.746, 0.007913, 0.7421, 0.0001012, 0.625, 0.1251, 0.625, 0.1251, 0.625, 0.0001012, 0.625, 0.0001005, 0.5, 0.1251, 0.5, 0.251, 0.749, 0.2501, 0.625, 0.375, 0.625, 0.375, 0.75, 0.375, 0.75, 0.375, 0.625, 0.5, 0.625, 0.5, 0.75, 0.2501, 0.625, 0.2501, 0.5, 0.375, 0.5, 0.375, 0.625, 0.375, 0.625, 0.375, 0.5, 0.5, 0.5, 0.5, 0.625, 0.251, 0.749, 0.375, 0.75, 0.375, 0.8749, 0.254, 0.871, 0.254, 0.871, 0.375, 0.8749, 0.375, 0.9999, 0.2579, 0.9921, 0.375, 0.75, 0.5, 0.75, 0.5, 0.8749, 0.375, 0.8749, 0.375, 0.8749, 0.5, 0.8749, 0.5, 0.9999, 0.375, 0.9999, 0.251, 0.251, 0.2501, 0.375, 0.1251, 0.375, 0.129, 0.254, 0.129, 0.254, 0.1251, 0.375, 9.998e-05, 0.375, 0.007911, 0.2579, 0.2501, 0.375, 0.2501, 0.5, 0.1251, 0.5, 0.1251, 0.375, 0.1251, 0.375, 0.1251, 0.5, 0.0001005, 0.5, 9.998e-05, 0.375, 0.251, 0.251, 0.129, 0.254, 0.1407, 0.1407, 0.254, 0.129, 0.254, 0.129, 0.1407, 0.1407, 0.1563, 0.03134, 0.2579, 0.00791, 0.129, 0.254, 0.007911, 0.2579, 0.03134, 0.1563, 0.1407, 0.1407, 0.1407, 0.1407, 0.03134, 0.1563, 0.07821, 0.07821, 0.1563, 0.03134, 0.251, 0.251, 0.254, 0.129, 0.375, 0.1251, 0.375, 0.2501, 0.375, 0.2501, 0.375, 0.1251, 0.5, 0.1251, 0.5, 0.2501, 0.254, 0.129, 0.2579, 0.00791, 0.375, 9.998e-05, 0.375, 0.1251, 0.375, 0.1251, 0.375, 9.998e-05, 0.5, 0.0001017, 0.5, 0.1251, 0.251, 0.251, 0.375, 0.2501, 0.375, 0.375, 0.2501, 0.375, 0.2501, 0.375, 0.375, 0.375, 0.375, 0.5, 0.2501, 0.5, 0.375, 0.2501, 0.5, 0.2501, 0.5, 0.375, 0.375, 0.375, 0.375, 0.375, 0.5, 0.375, 0.5, 0.5, 0.375, 0.5])
me_plane_003.use_remesh_preserve_volume = False
me_plane_003.use_remesh_preserve_attributes = False
me_plane_003.use_mirror_vertex_groups = False
me_plane_003.update()
me_plane_002 = bpy.data.meshes.new('Plane.002')
me_plane_002.from_pydata([(-5.013, 1.559, -0.07712), (-4.979, 1.579, -0.07742), (-5.019, 1.567, -0.1149), (-5.048, 1.542, -0.07621), (-5.009, 1.554, -0.03871), (-4.974, 1.572, -0.03871), (-4.988, 1.589, -0.1161), (-5.049, 1.549, -0.1113), (-5.047, 1.539, -0.03871), (-5.013, 1.559, 0.07712), (-4.979, 1.579, 0.07742), (-5.009, 1.554, 0.03871), (-5.048, 1.542, 0.07621), (-5.019, 1.567, 0.1149), (-4.988, 1.589, 0.1161), (-4.974, 1.572, 0.03871), (-5.047, 1.539, 0.03871), (-5.049, 1.549, 0.1113), (-4.895, 1.659, 0.07712), (-4.873, 1.69, 0.07621), (-4.891, 1.654, 0.03871), (-4.92, 1.629, 0.07742), (-4.902, 1.665, 0.1149), (-4.879, 1.692, 0.1113), (-4.869, 1.688, 0.03871), (-4.914, 1.622, 0.03871), (-4.928, 1.639, 0.1161), (-4.895, 1.659, -0.07712), (-4.873, 1.69, -0.07621), (-4.902, 1.665, -0.1149), (-4.92, 1.629, -0.07742), (-4.891, 1.654, -0.03871), (-4.869, 1.688, -0.03871), (-4.879, 1.692, -0.1113), (-4.928, 1.639, -0.1161), (-4.914, 1.622, -0.03871), (-4.938, 1.65, 0.1548), (-4.91, 1.673, 0.1524), (-4.886, 1.693, 0.1452), (-4.849, 1.724, -0.03871), (-4.851, 1.723, -0.075), (-4.856, 1.718, -0.1065), (-4.997, 1.6, -0.1548), (-5.025, 1.576, -0.1524), (-5.049, 1.556, -0.1452), (-5.086, 1.525, 0.03871), (-5.084, 1.526, 0.075), (-5.078, 1.531, 0.1065), (-4.997, 1.6, 0.1548), (-5.025, 1.576, 0.1524), (-5.049, 1.556, 0.1452), (-4.849, 1.724, 0.03871), (-4.851, 1.723, 0.075), (-4.856, 1.718, 0.1065), (-4.938, 1.65, -0.1548), (-4.91, 1.673, -0.1524), (-4.886, 1.693, -0.1452), (-5.086, 1.525, -0.03871), (-5.084, 1.526, -0.075), (-5.078, 1.531, -0.1065), (-4.971, 1.569, 1.252e-07), (-5.007, 1.552, 1.252e-07), (-5.046, 1.538, 1.252e-07), (-4.912, 1.619, 1.252e-07), (-4.889, 1.652, 1.252e-07), (-4.868, 1.687, 1.252e-07), (-4.942, 1.594, 0.03871), (-4.948, 1.602, 0.07742), (-4.957, 1.612, 0.1161), (-4.957, 1.612, -0.1161), (-4.948, 1.602, -0.07742), (-4.942, 1.594, -0.03871), (-4.868, 1.709, 0.1307), (-4.868, 1.709, -0.1307), (-5.067, 1.54, 0.1307), (-5.067, 1.54, -0.1307), (-4.967, 1.625, 0.1548), (-4.849, 1.724, 1.252e-07), (-4.967, 1.625, -0.1548), (-5.086, 1.525, 1.252e-07), (-4.939, 1.591, 1.252e-07)], [], [(0, 1, 5, 4), (1, 70, 71, 5), (4, 5, 60, 61), (5, 71, 80, 60), (0, 2, 6, 1), (2, 43, 42, 6), (1, 6, 69, 70), (6, 42, 78, 69), (0, 3, 7, 2), (3, 58, 59, 7), (2, 7, 44, 43), (7, 59, 75, 44), (0, 4, 8, 3), (4, 61, 62, 8), (3, 8, 57, 58), (8, 62, 79, 57), (9, 10, 14, 13), (10, 67, 68, 14), (13, 14, 48, 49), (14, 68, 76, 48), (9, 11, 15, 10), (11, 61, 60, 15), (10, 15, 66, 67), (15, 60, 80, 66), (9, 12, 16, 11), (12, 46, 45, 16), (11, 16, 62, 61), (16, 45, 79, 62), (9, 13, 17, 12), (13, 49, 50, 17), (12, 17, 47, 46), (17, 50, 74, 47), (18, 19, 23, 22), (19, 52, 53, 23), (22, 23, 38, 37), (23, 53, 72, 38), (18, 20, 24, 19), (20, 64, 65, 24), (19, 24, 51, 52), (24, 65, 77, 51), (18, 21, 25, 20), (21, 67, 66, 25), (20, 25, 63, 64), (25, 66, 80, 63), (18, 22, 26, 21), (22, 37, 36, 26), (21, 26, 68, 67), (26, 36, 76, 68), (27, 28, 32, 31), (28, 40, 39, 32), (31, 32, 65, 64), (32, 39, 77, 65), (27, 29, 33, 28), (29, 55, 56, 33), (28, 33, 41, 40), (33, 56, 73, 41), (27, 30, 34, 29), (30, 70, 69, 34), (29, 34, 54, 55), (34, 69, 78, 54), (27, 31, 35, 30), (31, 64, 63, 35), (30, 35, 71, 70), (35, 63, 80, 71)])
me_plane_002.polygons.foreach_set('use_smooth', [True] * 64)
_uv = me_plane_002.uv_layers.new(name='UVMap')
_uv.uv.foreach_set('vector', [0.7438, 0.2606, 0.6222, 0.2612, 0.6189, 0.3833, 0.741, 0.3823, 0.6222, 0.2612, 0.5022, 0.2615, 0.5011, 0.3834, 0.6189, 0.3833, 0.741, 0.3823, 0.6189, 0.3833, 0.6166, 0.5011, 0.7385, 0.5022, 0.6189, 0.3833, 0.5011, 0.3834, 0.5, 0.5, 0.6166, 0.5011, 0.7438, 0.2606, 0.7449, 0.1376, 0.6256, 0.1338, 0.6222, 0.2612, 0.7449, 0.1376, 0.7446, 0.01289, 0.6287, 0.002401, 0.6256, 0.1338, 0.6222, 0.2612, 0.6256, 0.1338, 0.5034, 0.1332, 0.5022, 0.2615, 0.6256, 0.1338, 0.6287, 0.002401, 0.5046, 9.998e-05, 0.5034, 0.1332, 0.7438, 0.2606, 0.8669, 0.2619, 0.8579, 0.1487, 0.7449, 0.1376, 0.8669, 0.2619, 0.9916, 0.2644, 0.968, 0.1637, 0.8579, 0.1487, 0.7449, 0.1376, 0.8579, 0.1487, 0.8449, 0.03835, 0.7446, 0.01289, 0.8579, 0.1487, 0.968, 0.1637, 0.9218, 0.08593, 0.8449, 0.03835, 0.7438, 0.2606, 0.741, 0.3823, 0.8685, 0.3812, 0.8669, 0.2619, 0.741, 0.3823, 0.7385, 0.5022, 0.8668, 0.5034, 0.8685, 0.3812, 0.8669, 0.2619, 0.8685, 0.3812, 0.9999, 0.3806, 0.9916, 0.2644, 0.8685, 0.3812, 0.8668, 0.5034, 0.9999, 0.5046, 0.9999, 0.3806, 0.7394, 0.7438, 0.6177, 0.741, 0.6188, 0.8685, 0.7381, 0.8669, 0.6177, 0.741, 0.4978, 0.7385, 0.4966, 0.8668, 0.6188, 0.8685, 0.7381, 0.8669, 0.6188, 0.8685, 0.6194, 0.9999, 0.7356, 0.9916, 0.6188, 0.8685, 0.4966, 0.8668, 0.4954, 0.9999, 0.6194, 0.9999, 0.7394, 0.7438, 0.7388, 0.6222, 0.6167, 0.6189, 0.6177, 0.741, 0.7388, 0.6222, 0.7385, 0.5022, 0.6166, 0.5011, 0.6167, 0.6189, 0.6177, 0.741, 0.6167, 0.6189, 0.4989, 0.6166, 0.4978, 0.7385, 0.6167, 0.6189, 0.6166, 0.5011, 0.5, 0.5, 0.4989, 0.6166, 0.7394, 0.7438, 0.8624, 0.7449, 0.8662, 0.6256, 0.7388, 0.6222, 0.8624, 0.7449, 0.9871, 0.7446, 0.9976, 0.6287, 0.8662, 0.6256, 0.7388, 0.6222, 0.8662, 0.6256, 0.8668, 0.5034, 0.7385, 0.5022, 0.8662, 0.6256, 0.9976, 0.6287, 0.9999, 0.5046, 0.8668, 0.5034, 0.7394, 0.7438, 0.7381, 0.8669, 0.8513, 0.8579, 0.8624, 0.7449, 0.7381, 0.8669, 0.7356, 0.9916, 0.8363, 0.968, 0.8513, 0.8579, 0.8624, 0.7449, 0.8513, 0.8579, 0.9617, 0.8449, 0.9871, 0.7446, 0.8513, 0.8579, 0.8363, 0.968, 0.9141, 0.9218, 0.9617, 0.8449, 0.2561, 0.7394, 0.1331, 0.7381, 0.1421, 0.8513, 0.2551, 0.8624, 0.1331, 0.7381, 0.008442, 0.7356, 0.03203, 0.8363, 0.1421, 0.8513, 0.2551, 0.8624, 0.1421, 0.8513, 0.1551, 0.9616, 0.2554, 0.9871, 0.1421, 0.8513, 0.03203, 0.8363, 0.07818, 0.9141, 0.1551, 0.9616, 0.2561, 0.7394, 0.259, 0.6177, 0.1315, 0.6188, 0.1331, 0.7381, 0.259, 0.6177, 0.2615, 0.4978, 0.1332, 0.4966, 0.1315, 0.6188, 0.1331, 0.7381, 0.1315, 0.6188, 0.0001012, 0.6194, 0.008442, 0.7356, 0.1315, 0.6188, 0.1332, 0.4966, 9.998e-05, 0.4954, 0.0001012, 0.6194, 0.2561, 0.7394, 0.3778, 0.7388, 0.3811, 0.6167, 0.259, 0.6177, 0.3778, 0.7388, 0.4978, 0.7385, 0.4989, 0.6166, 0.3811, 0.6167, 0.259, 0.6177, 0.3811, 0.6167, 0.3834, 0.4989, 0.2615, 0.4978, 0.3811, 0.6167, 0.4989, 0.6166, 0.5, 0.5, 0.3834, 0.4989, 0.2561, 0.7394, 0.2551, 0.8624, 0.3744, 0.8662, 0.3778, 0.7388, 0.2551, 0.8624, 0.2554, 0.9871, 0.3713, 0.9976, 0.3744, 0.8662, 0.3778, 0.7388, 0.3744, 0.8662, 0.4966, 0.8668, 0.4978, 0.7385, 0.3744, 0.8662, 0.3713, 0.9976, 0.4954, 0.9999, 0.4966, 0.8668, 0.2606, 0.2561, 0.1376, 0.2551, 0.1338, 0.3744, 0.2612, 0.3778, 0.1376, 0.2551, 0.01289, 0.2554, 0.002401, 0.3713, 0.1338, 0.3744, 0.2612, 0.3778, 0.1338, 0.3744, 0.1332, 0.4966, 0.2615, 0.4978, 0.1338, 0.3744, 0.002401, 0.3713, 9.998e-05, 0.4954, 0.1332, 0.4966, 0.2606, 0.2561, 0.2619, 0.1331, 0.1487, 0.1421, 0.1376, 0.2551, 0.2619, 0.1331, 0.2644, 0.008442, 0.1637, 0.03203, 0.1487, 0.1421, 0.1376, 0.2551, 0.1487, 0.1421, 0.03835, 0.1551, 0.01289, 0.2554, 0.1487, 0.1421, 0.1637, 0.03203, 0.08593, 0.07818, 0.03835, 0.1551, 0.2606, 0.2561, 0.3823, 0.259, 0.3812, 0.1315, 0.2619, 0.1331, 0.3823, 0.259, 0.5022, 0.2615, 0.5034, 0.1332, 0.3812, 0.1315, 0.2619, 0.1331, 0.3812, 0.1315, 0.3806, 0.0001012, 0.2644, 0.008442, 0.3812, 0.1315, 0.5034, 0.1332, 0.5046, 9.998e-05, 0.3806, 0.0001012, 0.2606, 0.2561, 0.2612, 0.3778, 0.3833, 0.3811, 0.3823, 0.259, 0.2612, 0.3778, 0.2615, 0.4978, 0.3834, 0.4989, 0.3833, 0.3811, 0.3823, 0.259, 0.3833, 0.3811, 0.5011, 0.3834, 0.5022, 0.2615, 0.3833, 0.3811, 0.3834, 0.4989, 0.5, 0.5, 0.5011, 0.3834])
me_plane_002.use_remesh_preserve_volume = False
me_plane_002.use_remesh_preserve_attributes = False
me_plane_002.use_mirror_vertex_groups = False
me_plane_002.update()
me_plane = bpy.data.meshes.new('Plane')
me_plane.from_pydata([(-5.491, 1.473, -0.498), (-5.273, 1.6, -0.5), (-5.526, 1.524, -0.7422), (-5.718, 1.363, -0.4922), (-5.464, 1.439, -0.25), (-5.236, 1.555, -0.25), (-5.326, 1.662, -0.75), (-5.721, 1.403, -0.7187), (-5.708, 1.34, -0.25), (-5.491, 1.473, 0.498), (-5.273, 1.6, 0.5), (-5.464, 1.439, 0.25), (-5.718, 1.363, 0.4922), (-5.526, 1.524, 0.7422), (-5.326, 1.662, 0.75), (-5.236, 1.555, 0.25), (-5.708, 1.34, 0.25), (-5.721, 1.403, 0.7188), (-4.73, 2.115, 0.498), (-4.583, 2.32, 0.4922), (-4.7, 2.083, 0.25), (-4.891, 1.922, 0.5), (-4.774, 2.159, 0.7422), (-4.622, 2.33, 0.7188), (-4.562, 2.307, 0.25), (-4.853, 1.877, 0.25), (-4.944, 1.985, 0.75), (-4.73, 2.115, -0.498), (-4.583, 2.32, -0.4922), (-4.774, 2.159, -0.7422), (-4.891, 1.922, -0.5), (-4.7, 2.083, -0.25), (-4.562, 2.307, -0.25), (-4.622, 2.33, -0.7187), (-4.944, 1.985, -0.75), (-4.853, 1.877, -0.25), (-5.004, 2.056, 1.0), (-4.825, 2.207, 0.9844), (-4.67, 2.338, 0.9375), (-4.431, 2.54, -0.25), (-4.443, 2.53, -0.4844), (-4.479, 2.499, -0.6875), (-5.387, 1.734, -1.0), (-5.566, 1.583, -0.9844), (-5.721, 1.452, -0.9375), (-5.96, 1.251, 0.25), (-5.948, 1.261, 0.4844), (-5.912, 1.291, 0.6875), (-5.387, 1.734, 1.0), (-5.566, 1.583, 0.9844), (-5.721, 1.452, 0.9375), (-4.431, 2.54, 0.25), (-4.443, 2.53, 0.4844), (-4.479, 2.499, 0.6875), (-5.004, 2.056, -1.0), (-4.825, 2.207, -0.9844), (-4.67, 2.338, -0.9375), (-5.96, 1.251, -0.25), (-5.948, 1.261, -0.4844), (-5.912, 1.291, -0.6875), (-5.22, 1.537, 1.252e-07), (-5.453, 1.425, 1.252e-07), (-5.702, 1.333, 1.252e-07), (-4.838, 1.859, 1.252e-07), (-4.689, 2.07, 1.252e-07), (-4.555, 2.3, 1.252e-07), (-5.029, 1.698, 0.25), (-5.071, 1.747, 0.5), (-5.129, 1.816, 0.75), (-5.129, 1.816, -0.75), (-5.071, 1.747, -0.5), (-5.029, 1.698, -0.25), (-4.55, 2.439, 0.8438), (-4.55, 2.439, -0.8437), (-5.841, 1.351, 0.8438), (-5.841, 1.351, -0.8437), (-5.195, 1.895, 1.0), (-4.431, 2.54, 1.252e-07), (-5.195, 1.895, -1.0), (-5.96, 1.251, 1.252e-07), (-5.013, 1.678, 1.252e-07)], [], [(0, 1, 5, 4), (1, 70, 71, 5), (4, 5, 60, 61), (5, 71, 80, 60), (0, 2, 6, 1), (2, 43, 42, 6), (1, 6, 69, 70), (6, 42, 78, 69), (0, 3, 7, 2), (3, 58, 59, 7), (2, 7, 44, 43), (7, 59, 75, 44), (0, 4, 8, 3), (4, 61, 62, 8), (3, 8, 57, 58), (8, 62, 79, 57), (9, 10, 14, 13), (10, 67, 68, 14), (13, 14, 48, 49), (14, 68, 76, 48), (9, 11, 15, 10), (11, 61, 60, 15), (10, 15, 66, 67), (15, 60, 80, 66), (9, 12, 16, 11), (12, 46, 45, 16), (11, 16, 62, 61), (16, 45, 79, 62), (9, 13, 17, 12), (13, 49, 50, 17), (12, 17, 47, 46), (17, 50, 74, 47), (18, 19, 23, 22), (19, 52, 53, 23), (22, 23, 38, 37), (23, 53, 72, 38), (18, 20, 24, 19), (20, 64, 65, 24), (19, 24, 51, 52), (24, 65, 77, 51), (18, 21, 25, 20), (21, 67, 66, 25), (20, 25, 63, 64), (25, 66, 80, 63), (18, 22, 26, 21), (22, 37, 36, 26), (21, 26, 68, 67), (26, 36, 76, 68), (27, 28, 32, 31), (28, 40, 39, 32), (31, 32, 65, 64), (32, 39, 77, 65), (27, 29, 33, 28), (29, 55, 56, 33), (28, 33, 41, 40), (33, 56, 73, 41), (27, 30, 34, 29), (30, 70, 69, 34), (29, 34, 54, 55), (34, 69, 78, 54), (27, 31, 35, 30), (31, 64, 63, 35), (30, 35, 71, 70), (35, 63, 80, 71)])
me_plane.polygons.foreach_set('use_smooth', [True] * 64)
_uv = me_plane.uv_layers.new(name='UVMap')
_uv.uv.foreach_set('vector', [0.7438, 0.2606, 0.6222, 0.2612, 0.6189, 0.3833, 0.741, 0.3823, 0.6222, 0.2612, 0.5022, 0.2615, 0.5011, 0.3834, 0.6189, 0.3833, 0.741, 0.3823, 0.6189, 0.3833, 0.6166, 0.5011, 0.7385, 0.5022, 0.6189, 0.3833, 0.5011, 0.3834, 0.5, 0.5, 0.6166, 0.5011, 0.7438, 0.2606, 0.7449, 0.1376, 0.6256, 0.1338, 0.6222, 0.2612, 0.7449, 0.1376, 0.7446, 0.01289, 0.6286, 0.0024, 0.6256, 0.1338, 0.6222, 0.2612, 0.6256, 0.1338, 0.5034, 0.1332, 0.5022, 0.2615, 0.6256, 0.1338, 0.6286, 0.0024, 0.5046, 9.998e-05, 0.5034, 0.1332, 0.7438, 0.2606, 0.8669, 0.2619, 0.8579, 0.1487, 0.7449, 0.1376, 0.8669, 0.2619, 0.9916, 0.2644, 0.968, 0.1637, 0.8579, 0.1487, 0.7449, 0.1376, 0.8579, 0.1487, 0.8449, 0.03834, 0.7446, 0.01289, 0.8579, 0.1487, 0.968, 0.1637, 0.9218, 0.08593, 0.8449, 0.03834, 0.7438, 0.2606, 0.741, 0.3823, 0.8685, 0.3812, 0.8669, 0.2619, 0.741, 0.3823, 0.7385, 0.5022, 0.8668, 0.5034, 0.8685, 0.3812, 0.8669, 0.2619, 0.8685, 0.3812, 0.9999, 0.3806, 0.9916, 0.2644, 0.8685, 0.3812, 0.8668, 0.5034, 0.9999, 0.5046, 0.9999, 0.3806, 0.7394, 0.7438, 0.6177, 0.741, 0.6188, 0.8685, 0.7381, 0.8669, 0.6177, 0.741, 0.4978, 0.7385, 0.4966, 0.8668, 0.6188, 0.8685, 0.7381, 0.8669, 0.6188, 0.8685, 0.6194, 0.9999, 0.7356, 0.9916, 0.6188, 0.8685, 0.4966, 0.8668, 0.4954, 0.9999, 0.6194, 0.9999, 0.7394, 0.7438, 0.7388, 0.6222, 0.6167, 0.6189, 0.6177, 0.741, 0.7388, 0.6222, 0.7385, 0.5022, 0.6166, 0.5011, 0.6167, 0.6189, 0.6177, 0.741, 0.6167, 0.6189, 0.4989, 0.6166, 0.4978, 0.7385, 0.6167, 0.6189, 0.6166, 0.5011, 0.5, 0.5, 0.4989, 0.6166, 0.7394, 0.7438, 0.8624, 0.7449, 0.8662, 0.6256, 0.7388, 0.6222, 0.8624, 0.7449, 0.9871, 0.7446, 0.9976, 0.6287, 0.8662, 0.6256, 0.7388, 0.6222, 0.8662, 0.6256, 0.8668, 0.5034, 0.7385, 0.5022, 0.8662, 0.6256, 0.9976, 0.6287, 0.9999, 0.5046, 0.8668, 0.5034, 0.7394, 0.7438, 0.7381, 0.8669, 0.8513, 0.8579, 0.8624, 0.7449, 0.7381, 0.8669, 0.7356, 0.9916, 0.8363, 0.968, 0.8513, 0.8579, 0.8624, 0.7449, 0.8513, 0.8579, 0.9617, 0.8449, 0.9871, 0.7446, 0.8513, 0.8579, 0.8363, 0.968, 0.9141, 0.9218, 0.9617, 0.8449, 0.2561, 0.7394, 0.1331, 0.7381, 0.1421, 0.8513, 0.2551, 0.8624, 0.1331, 0.7381, 0.008441, 0.7356, 0.03203, 0.8363, 0.1421, 0.8513, 0.2551, 0.8624, 0.1421, 0.8513, 0.1551, 0.9616, 0.2554, 0.9871, 0.1421, 0.8513, 0.03203, 0.8363, 0.07818, 0.9141, 0.1551, 0.9616, 0.2561, 0.7394, 0.259, 0.6177, 0.1315, 0.6188, 0.1331, 0.7381, 0.259, 0.6177, 0.2615, 0.4978, 0.1332, 0.4966, 0.1315, 0.6188, 0.1331, 0.7381, 0.1315, 0.6188, 0.0001008, 0.6194, 0.008441, 0.7356, 0.1315, 0.6188, 0.1332, 0.4966, 9.998e-05, 0.4954, 0.0001008, 0.6194, 0.2561, 0.7394, 0.3778, 0.7388, 0.3811, 0.6167, 0.259, 0.6177, 0.3778, 0.7388, 0.4978, 0.7385, 0.4989, 0.6166, 0.3811, 0.6167, 0.259, 0.6177, 0.3811, 0.6167, 0.3834, 0.4989, 0.2615, 0.4978, 0.3811, 0.6167, 0.4989, 0.6166, 0.5, 0.5, 0.3834, 0.4989, 0.2561, 0.7394, 0.2551, 0.8624, 0.3744, 0.8662, 0.3778, 0.7388, 0.2551, 0.8624, 0.2554, 0.9871, 0.3713, 0.9976, 0.3744, 0.8662, 0.3778, 0.7388, 0.3744, 0.8662, 0.4966, 0.8668, 0.4978, 0.7385, 0.3744, 0.8662, 0.3713, 0.9976, 0.4954, 0.9999, 0.4966, 0.8668, 0.2606, 0.2561, 0.1376, 0.2551, 0.1338, 0.3744, 0.2612, 0.3778, 0.1376, 0.2551, 0.01289, 0.2554, 0.002401, 0.3713, 0.1338, 0.3744, 0.2612, 0.3778, 0.1338, 0.3744, 0.1332, 0.4966, 0.2615, 0.4978, 0.1338, 0.3744, 0.002401, 0.3713, 9.998e-05, 0.4954, 0.1332, 0.4966, 0.2606, 0.2561, 0.2619, 0.1331, 0.1487, 0.1421, 0.1376, 0.2551, 0.2619, 0.1331, 0.2644, 0.008443, 0.1637, 0.03204, 0.1487, 0.1421, 0.1376, 0.2551, 0.1487, 0.1421, 0.03835, 0.1551, 0.01289, 0.2554, 0.1487, 0.1421, 0.1637, 0.03204, 0.08593, 0.07819, 0.03835, 0.1551, 0.2606, 0.2561, 0.3823, 0.259, 0.3812, 0.1315, 0.2619, 0.1331, 0.3823, 0.259, 0.5022, 0.2615, 0.5034, 0.1332, 0.3812, 0.1315, 0.2619, 0.1331, 0.3812, 0.1315, 0.3806, 0.0001021, 0.2644, 0.008443, 0.3812, 0.1315, 0.5034, 0.1332, 0.5046, 9.998e-05, 0.3806, 0.0001021, 0.2606, 0.2561, 0.2612, 0.3778, 0.3833, 0.3811, 0.3823, 0.259, 0.2612, 0.3778, 0.2615, 0.4978, 0.3834, 0.4989, 0.3833, 0.3811, 0.3823, 0.259, 0.3833, 0.3811, 0.5011, 0.3834, 0.5022, 0.2615, 0.3833, 0.3811, 0.3834, 0.4989, 0.5, 0.5, 0.5011, 0.3834])
me_plane.materials.append(mat_material)
me_plane.use_remesh_preserve_volume = False
me_plane.use_remesh_preserve_attributes = False
me_plane.use_mirror_vertex_groups = False
me_plane.update()

# ---- curves / text
cu_tracer_193 = bpy.data.curves.new('tracer.193', 'CURVE')
cu_tracer_193.dimensions = '3D'
_sp = cu_tracer_193.splines.new('BEZIER'); _sp.bezier_points.add(26)
_sp.bezier_points.foreach_set('co', [-1.834, 0.04168, 0.04329, -1.834, 0.04726, 0.04049, -1.833, 0.06097, 0.03362, -1.833, 0.07848, 0.02484, -1.833, 0.09672, 0.01568, -1.833, 0.115, 0.006465, -1.832, 0.1333, -0.002857, -1.831, 0.1515, -0.01239, -1.829, 0.1694, -0.02192, -1.825, 0.1872, -0.03125, -1.821, 0.2043, -0.04012, -1.817, 0.2175, -0.04699, -1.816, 0.2221, -0.04934, -1.816, 0.222, -0.04927, -1.818, 0.217, -0.0465, -1.821, 0.2023, -0.03842, -1.826, 0.1835, -0.02796, -1.829, 0.1639, -0.01686, -1.832, 0.1439, -0.005572, -1.832, 0.1238, 0.00545, -1.833, 0.1036, 0.01632, -1.833, 0.08341, 0.02715, -1.833, 0.06318, 0.03797, -1.832, 0.04343, 0.04836, -1.825, 0.02721, 0.05586, -1.784, 0.01882, 0.05462, -1.671, 0.009915, 0.04383])
_sp.bezier_points.foreach_set('handle_left', [-1.834, 0.03982, 0.04422, -1.834, 0.0454, 0.04143, -1.833, 0.0564, 0.03591, -1.833, 0.07264, 0.02777, -1.833, 0.09064, 0.01873, -1.833, 0.1089, 0.009537, -1.833, 0.1272, 0.0002506, -1.832, 0.1455, -0.009215, -1.83, 0.1635, -0.01874, -1.826, 0.1813, -0.02814, -1.822, 0.1986, -0.03716, -1.818, 0.2131, -0.0447, -1.817, 0.2206, -0.04856, -1.816, 0.222, -0.04929, -1.817, 0.2186, -0.04742, -1.82, 0.2072, -0.04111, -1.824, 0.1898, -0.03144, -1.828, 0.1704, -0.02056, -1.831, 0.1506, -0.009336, -1.832, 0.1305, 0.001776, -1.833, 0.1104, 0.01269, -1.833, 0.09015, 0.02354, -1.833, 0.06992, 0.03436, -1.832, 0.05001, 0.04489, -1.828, 0.03261, 0.05336, -1.798, 0.02161, 0.05503, -1.708, 0.01288, 0.04743])
_sp.bezier_points.foreach_set('handle_right', [-1.834, 0.04354, 0.04236, -1.834, 0.05183, 0.0382, -1.833, 0.06681, 0.03069, -1.833, 0.08456, 0.02178, -1.833, 0.1028, 0.01261, -1.833, 0.1211, 0.003358, -1.832, 0.1394, -0.006036, -1.83, 0.1575, -0.01557, -1.827, 0.1754, -0.02503, -1.824, 0.1929, -0.03421, -1.82, 0.2087, -0.04241, -1.817, 0.219, -0.04778, -1.816, 0.222, -0.04932, -1.817, 0.2203, -0.04835, -1.819, 0.2121, -0.0438, -1.823, 0.1961, -0.03493, -1.827, 0.177, -0.02426, -1.83, 0.1572, -0.0131, -1.832, 0.1372, -0.001898, -1.832, 0.1171, 0.009072, -1.833, 0.09689, 0.01993, -1.833, 0.07667, 0.03076, -1.833, 0.05659, 0.04143, -1.83, 0.03802, 0.05086, -1.811, 0.02441, 0.05545, -1.746, 0.01585, 0.05102, -1.633, 0.006948, 0.04023])
for _p, _l, _r in zip(_sp.bezier_points, ['VECTOR', 'VECTOR', 'VECTOR', 'VECTOR', 'VECTOR', 'VECTOR', 'VECTOR', 'VECTOR', 'VECTOR', 'VECTOR', 'VECTOR', 'VECTOR', 'VECTOR', 'VECTOR', 'VECTOR', 'VECTOR', 'VECTOR', 'VECTOR', 'VECTOR', 'VECTOR', 'VECTOR', 'VECTOR', 'VECTOR', 'VECTOR', 'VECTOR', 'VECTOR', 'VECTOR'], ['VECTOR', 'VECTOR', 'VECTOR', 'VECTOR', 'VECTOR', 'VECTOR', 'VECTOR', 'VECTOR', 'VECTOR', 'VECTOR', 'VECTOR', 'VECTOR', 'VECTOR', 'VECTOR', 'VECTOR', 'VECTOR', 'VECTOR', 'VECTOR', 'VECTOR', 'VECTOR', 'VECTOR', 'VECTOR', 'VECTOR', 'VECTOR', 'VECTOR', 'VECTOR', 'VECTOR']): _p.handle_left_type = _l; _p.handle_right_type = _r
_sp.resolution_u = 8
cu_tracer_193.use_path_clamp = True
cu_tracer_193.bevel_resolution = 8
cu_tracer_193.bevel_depth = 0.005
cu_tracer_193.resolution_u = 8
cu_tracer_193.fill_mode = 'FULL'
cu_tracer_192 = bpy.data.curves.new('tracer.192', 'CURVE')
cu_tracer_192.dimensions = '3D'
_sp = cu_tracer_192.splines.new('BEZIER'); _sp.bezier_points.add(26)
_sp.bezier_points.foreach_set('co', [-1.834, 0.04168, 0.04329, -1.834, 0.03998, 0.04502, -1.833, 0.0358, 0.04925, -1.833, 0.03046, 0.05467, -1.833, 0.02488, 0.06032, -1.833, 0.01929, 0.066, -1.833, 0.01369, 0.07168, -1.833, 0.008092, 0.07735, -1.832, 0.002496, 0.08297, -1.832, -0.003078, 0.08844, -1.831, -0.008422, 0.09358, -1.83, -0.01257, 0.09755, -1.83, -0.01394, 0.09891, -1.83, -0.01333, 0.09899, -1.83, -0.008466, 0.09808, -1.831, 0.005578, 0.0953, -1.83, 0.02365, 0.09136, -1.829, 0.04248, 0.08711, -1.828, 0.06122, 0.08284, -1.828, 0.07958, 0.07869, -1.827, 0.0976, 0.07463, -1.826, 0.1155, 0.0706, -1.825, 0.1333, 0.06654, -1.824, 0.1503, 0.06238, -1.815, 0.1622, 0.05815, -1.773, 0.1584, 0.0532, -1.662, 0.136, 0.04295])
_sp.bezier_points.foreach_set('handle_left', [-1.834, 0.04224, 0.04272, -1.834, 0.04054, 0.04444, -1.833, 0.03719, 0.04784, -1.833, 0.03224, 0.05286, -1.833, 0.02674, 0.05844, -1.833, 0.02115, 0.06411, -1.833, 0.01556, 0.06979, -1.833, 0.009958, 0.07546, -1.832, 0.004361, 0.08109, -1.832, -0.00122, 0.08662, -1.831, -0.006641, 0.09187, -1.831, -0.01119, 0.09623, -1.83, -0.01348, 0.09846, -1.83, -0.01353, 0.09897, -1.83, -0.01009, 0.09839, -1.83, 0.0008965, 0.09623, -1.83, 0.01763, 0.09268, -1.83, 0.0362, 0.08852, -1.829, 0.05498, 0.08426, -1.828, 0.07346, 0.08007, -1.827, 0.09159, 0.07598, -1.827, 0.1095, 0.07194, -1.826, 0.1274, 0.06789, -1.824, 0.1447, 0.06377, -1.818, 0.1583, 0.05956, -1.787, 0.1597, 0.05485, -1.699, 0.1435, 0.04637])
_sp.bezier_points.foreach_set('handle_right', [-1.834, 0.04111, 0.04387, -1.834, 0.03859, 0.04643, -1.833, 0.03402, 0.05106, -1.833, 0.0286, 0.05656, -1.833, 0.02302, 0.06222, -1.833, 0.01742, 0.06789, -1.833, 0.01182, 0.07357, -1.832, 0.006227, 0.07922, -1.832, 0.0006378, 0.08479, -1.831, -0.00486, 0.09015, -1.831, -0.009805, 0.0949, -1.83, -0.01303, 0.098, -1.83, -0.01373, 0.09894, -1.83, -0.01171, 0.09869, -1.83, -0.003785, 0.09716, -1.83, 0.0116, 0.09399, -1.83, 0.02993, 0.08994, -1.829, 0.04873, 0.08568, -1.828, 0.06734, 0.08146, -1.827, 0.08558, 0.07733, -1.827, 0.1036, 0.07329, -1.826, 0.1214, 0.06925, -1.825, 0.139, 0.06515, -1.821, 0.1543, 0.06097, -1.801, 0.161, 0.0565, -1.736, 0.1509, 0.04978, -1.625, 0.1285, 0.03953])
for _p, _l, _r in zip(_sp.bezier_points, ['VECTOR', 'VECTOR', 'VECTOR', 'VECTOR', 'VECTOR', 'VECTOR', 'VECTOR', 'VECTOR', 'VECTOR', 'VECTOR', 'VECTOR', 'VECTOR', 'VECTOR', 'VECTOR', 'VECTOR', 'VECTOR', 'VECTOR', 'VECTOR', 'VECTOR', 'VECTOR', 'VECTOR', 'VECTOR', 'VECTOR', 'VECTOR', 'VECTOR', 'VECTOR', 'VECTOR'], ['VECTOR', 'VECTOR', 'VECTOR', 'VECTOR', 'VECTOR', 'VECTOR', 'VECTOR', 'VECTOR', 'VECTOR', 'VECTOR', 'VECTOR', 'VECTOR', 'VECTOR', 'VECTOR', 'VECTOR', 'VECTOR', 'VECTOR', 'VECTOR', 'VECTOR', 'VECTOR', 'VECTOR', 'VECTOR', 'VECTOR', 'VECTOR', 'VECTOR', 'VECTOR', 'VECTOR']): _p.handle_left_type = _l; _p.handle_right_type = _r
_sp.resolution_u = 8
cu_tracer_192.use_path_clamp = True
cu_tracer_192.bevel_resolution = 8
cu_tracer_192.bevel_depth = 0.005
cu_tracer_192.resolution_u = 8
cu_tracer_192.fill_mode = 'FULL'
cu_tracer_191 = bpy.data.curves.new('tracer.191', 'CURVE')
cu_tracer_191.dimensions = '3D'
_sp = cu_tracer_191.splines.new('BEZIER'); _sp.bezier_points.add(26)
_sp.bezier_points.foreach_set('co', [-1.834, 0.04168, 0.04329, -1.833, 0.04147, 0.04795, -1.832, 0.04097, 0.05939, -1.831, 0.04033, 0.07404, -1.829, 0.03966, 0.08932, -1.828, 0.03898, 0.1047, -1.826, 0.03831, 0.12, -1.825, 0.03764, 0.1353, -1.823, 0.03696, 0.1507, -1.822, 0.03629, 0.1659, -1.821, 0.03565, 0.1806, -1.82, 0.03515, 0.192, -1.819, 0.03497, 0.1959, -1.819, 0.03488, 0.1959, -1.82, 0.03452, 0.1925, -1.821, 0.0335, 0.1824, -1.822, 0.03218, 0.1693, -1.823, 0.03081, 0.1557, -1.825, 0.02943, 0.1421, -1.826, 0.02805, 0.1284, -1.828, 0.02668, 0.1147, -1.829, 0.0253, 0.1011, -1.83, 0.02393, 0.08749, -1.831, 0.02256, 0.07438, -1.825, 0.02103, 0.06351, -1.784, 0.01782, 0.05585, -1.671, 0.009915, 0.04383])
_sp.bezier_points.foreach_set('handle_left', [-1.834, 0.04175, 0.04174, -1.833, 0.04154, 0.0464, -1.832, 0.04114, 0.05558, -1.831, 0.04054, 0.06916, -1.83, 0.03988, 0.08422, -1.828, 0.03921, 0.09954, -1.827, 0.03853, 0.1149, -1.825, 0.03786, 0.1302, -1.824, 0.03719, 0.1456, -1.822, 0.03652, 0.1609, -1.821, 0.03586, 0.1757, -1.82, 0.03532, 0.1882, -1.819, 0.03503, 0.1946, -1.819, 0.03491, 0.1959, -1.819, 0.03464, 0.1936, -1.82, 0.03384, 0.1857, -1.822, 0.03262, 0.1737, -1.823, 0.03127, 0.1603, -1.824, 0.02989, 0.1466, -1.826, 0.02851, 0.133, -1.827, 0.02714, 0.1193, -1.829, 0.02576, 0.1056, -1.83, 0.02438, 0.09202, -1.831, 0.02302, 0.07875, -1.827, 0.02154, 0.06713, -1.798, 0.01889, 0.0584, -1.708, 0.01255, 0.04784])
_sp.bezier_points.foreach_set('handle_right', [-1.833, 0.04161, 0.04484, -1.833, 0.04131, 0.05176, -1.832, 0.04076, 0.06427, -1.83, 0.0401, 0.07913, -1.829, 0.03943, 0.09443, -1.827, 0.03876, 0.1098, -1.826, 0.03809, 0.1251, -1.824, 0.03741, 0.1404, -1.823, 0.03674, 0.1558, -1.822, 0.03608, 0.1708, -1.82, 0.03548, 0.1844, -1.819, 0.03509, 0.1933, -1.819, 0.03494, 0.1959, -1.819, 0.03476, 0.1948, -1.82, 0.03418, 0.1891, -1.821, 0.03306, 0.178, -1.822, 0.03172, 0.1648, -1.824, 0.03035, 0.1512, -1.825, 0.02897, 0.1375, -1.827, 0.0276, 0.1239, -1.828, 0.02622, 0.1102, -1.83, 0.02484, 0.09656, -1.831, 0.02347, 0.08312, -1.829, 0.02205, 0.07076, -1.811, 0.01996, 0.06096, -1.746, 0.01519, 0.05184, -1.633, 0.00728, 0.03982])
for _p, _l, _r in zip(_sp.bezier_points, ['VECTOR', 'VECTOR', 'VECTOR', 'VECTOR', 'VECTOR', 'VECTOR', 'VECTOR', 'VECTOR', 'VECTOR', 'VECTOR', 'VECTOR', 'VECTOR', 'VECTOR', 'VECTOR', 'VECTOR', 'VECTOR', 'VECTOR', 'VECTOR', 'VECTOR', 'VECTOR', 'VECTOR', 'VECTOR', 'VECTOR', 'VECTOR', 'VECTOR', 'VECTOR', 'VECTOR'], ['VECTOR', 'VECTOR', 'VECTOR', 'VECTOR', 'VECTOR', 'VECTOR', 'VECTOR', 'VECTOR', 'VECTOR', 'VECTOR', 'VECTOR', 'VECTOR', 'VECTOR', 'VECTOR', 'VECTOR', 'VECTOR', 'VECTOR', 'VECTOR', 'VECTOR', 'VECTOR', 'VECTOR', 'VECTOR', 'VECTOR', 'VECTOR', 'VECTOR', 'VECTOR', 'VECTOR']): _p.handle_left_type = _l; _p.handle_right_type = _r
_sp.resolution_u = 8
cu_tracer_191.use_path_clamp = True
cu_tracer_191.bevel_resolution = 8
cu_tracer_191.bevel_depth = 0.005
cu_tracer_191.resolution_u = 8
cu_tracer_191.fill_mode = 'FULL'
cu_tracer_190 = bpy.data.curves.new('tracer.190', 'CURVE')
cu_tracer_190.dimensions = '3D'
_sp = cu_tracer_190.splines.new('BEZIER'); _sp.bezier_points.add(26)
_sp.bezier_points.foreach_set('co', [-1.834, 0.04168, 0.04329, -1.834, 0.03852, 0.03763, -1.836, 0.03074, 0.02373, -1.839, 0.02076, 0.005956, -1.841, 0.0104, -0.01248, -1.841, 0.0001953, -0.03076, -1.839, -0.009795, -0.04888, -1.836, -0.0197, -0.06694, -1.833, -0.02959, -0.08499, -1.83, -0.03943, -0.103, -1.827, -0.0488, -0.1202, -1.825, -0.05596, -0.1335, -1.824, -0.05836, -0.1382, -1.824, -0.05787, -0.139, -1.825, -0.05262, -0.139, -1.826, -0.03738, -0.1389, -1.827, -0.01762, -0.1386, -1.827, 0.003042, -0.1386, -1.826, 0.02377, -0.1388, -1.825, 0.04435, -0.1392, -1.824, 0.0645, -0.1394, -1.823, 0.08431, -0.1396, -1.822, 0.1039, -0.1398, -1.82, 0.1227, -0.14, -1.81, 0.1362, -0.1395, -1.767, 0.1336, -0.1339, -1.65, 0.1134, -0.1181])
_sp.bezier_points.foreach_set('handle_left', [-1.833, 0.04273, 0.04518, -1.834, 0.03957, 0.03952, -1.836, 0.03333, 0.02836, -1.838, 0.02408, 0.01188, -1.84, 0.01385, -0.006334, -1.841, 0.003597, -0.02467, -1.839, -0.006465, -0.04284, -1.837, -0.0164, -0.06092, -1.834, -0.0263, -0.07898, -1.831, -0.03615, -0.09698, -1.828, -0.04568, -0.1145, -1.826, -0.05358, -0.1291, -1.825, -0.05756, -0.1366, -1.824, -0.05803, -0.1387, -1.825, -0.05437, -0.139, -1.825, -0.04246, -0.1389, -1.826, -0.02421, -0.1387, -1.827, -0.003847, -0.1386, -1.827, 0.01686, -0.1388, -1.826, 0.03749, -0.1391, -1.824, 0.05778, -0.1393, -1.823, 0.07771, -0.1396, -1.822, 0.09739, -0.1398, -1.82, 0.1164, -0.14, -1.813, 0.1317, -0.1397, -1.781, 0.1345, -0.1358, -1.689, 0.1202, -0.1234])
_sp.bezier_points.foreach_set('handle_right', [-1.834, 0.04062, 0.04141, -1.835, 0.03592, 0.033, -1.837, 0.02741, 0.0178, -1.839, 0.0173, -0.0001892, -1.841, 0.006998, -0.01857, -1.84, -0.003135, -0.0368, -1.838, -0.0131, -0.0549, -1.835, -0.023, -0.07296, -1.832, -0.03287, -0.09099, -1.829, -0.04255, -0.1087, -1.827, -0.05119, -0.1246, -1.825, -0.05676, -0.1351, -1.824, -0.05819, -0.1385, -1.824, -0.05612, -0.139, -1.825, -0.04754, -0.139, -1.826, -0.03079, -0.1388, -1.827, -0.01073, -0.1386, -1.827, 0.009953, -0.1387, -1.826, 0.03063, -0.1389, -1.825, 0.05107, -0.1393, -1.824, 0.0711, -0.1395, -1.823, 0.09085, -0.1397, -1.821, 0.1102, -0.1399, -1.816, 0.1272, -0.1398, -1.796, 0.1353, -0.1376, -1.728, 0.1269, -0.1286, -1.612, 0.1067, -0.1129])
for _p, _l, _r in zip(_sp.bezier_points, ['VECTOR', 'VECTOR', 'VECTOR', 'VECTOR', 'VECTOR', 'VECTOR', 'VECTOR', 'VECTOR', 'VECTOR', 'VECTOR', 'VECTOR', 'VECTOR', 'VECTOR', 'VECTOR', 'VECTOR', 'VECTOR', 'VECTOR', 'VECTOR', 'VECTOR', 'VECTOR', 'VECTOR', 'VECTOR', 'VECTOR', 'VECTOR', 'VECTOR', 'VECTOR', 'VECTOR'], ['VECTOR', 'VECTOR', 'VECTOR', 'VECTOR', 'VECTOR', 'VECTOR', 'VECTOR', 'VECTOR', 'VECTOR', 'VECTOR', 'VECTOR', 'VECTOR', 'VECTOR', 'VECTOR', 'VECTOR', 'VECTOR', 'VECTOR', 'VECTOR', 'VECTOR', 'VECTOR', 'VECTOR', 'VECTOR', 'VECTOR', 'VECTOR', 'VECTOR', 'VECTOR', 'VECTOR']): _p.handle_left_type = _l; _p.handle_right_type = _r
_sp.resolution_u = 8
cu_tracer_190.use_path_clamp = True
cu_tracer_190.bevel_resolution = 8
cu_tracer_190.bevel_depth = 0.005
cu_tracer_190.resolution_u = 8
cu_tracer_190.fill_mode = 'FULL'
cu_tracer_189 = bpy.data.curves.new('tracer.189', 'CURVE')
cu_tracer_189.dimensions = '3D'
_sp = cu_tracer_189.splines.new('BEZIER'); _sp.bezier_points.add(26)
_sp.bezier_points.foreach_set('co', [-1.834, 0.04168, 0.04329, -1.834, 0.03394, 0.04067, -1.836, 0.01494, 0.03412, -1.837, -0.00924, 0.02534, -1.837, -0.03401, 0.01574, -1.836, -0.05826, 0.006052, -1.836, -0.08227, -0.003606, -1.835, -0.1062, -0.01325, -1.834, -0.1301, -0.02288, -1.83, -0.1536, -0.03249, -1.826, -0.1761, -0.04183, -1.821, -0.1934, -0.04914, -1.82, -0.1994, -0.05164, -1.82, -0.1995, -0.05157, -1.821, -0.194, -0.04869, -1.825, -0.1781, -0.04031, -1.83, -0.1576, -0.02951, -1.833, -0.1361, -0.01824, -1.834, -0.1142, -0.00698, -1.835, -0.09228, 0.004248, -1.835, -0.07029, 0.01548, -1.835, -0.04813, 0.02675, -1.835, -0.02556, 0.03807, -1.834, -0.003453, 0.04878, -1.826, 0.01339, 0.05605, -1.784, 0.01659, 0.05465, -1.671, 0.009915, 0.04383])
_sp.bezier_points.foreach_set('handle_left', [-1.833, 0.04426, 0.04417, -1.834, 0.03652, 0.04154, -1.835, 0.02128, 0.0363, -1.837, -0.001179, 0.02826, -1.837, -0.02576, 0.01894, -1.837, -0.05018, 0.009281, -1.836, -0.07426, -0.0003864, -1.836, -0.09823, -0.01004, -1.834, -0.1221, -0.01967, -1.832, -0.1458, -0.02929, -1.827, -0.1686, -0.03872, -1.823, -0.1876, -0.0467, -1.82, -0.1974, -0.0508, -1.82, -0.1994, -0.05159, -1.821, -0.1959, -0.04965, -1.824, -0.1834, -0.04311, -1.828, -0.1645, -0.03311, -1.832, -0.1432, -0.02199, -1.834, -0.1215, -0.01073, -1.834, -0.09959, 0.0005052, -1.835, -0.07762, 0.01173, -1.835, -0.05552, 0.02299, -1.835, -0.03308, 0.0343, -1.835, -0.01082, 0.04521, -1.829, 0.007778, 0.05363, -1.798, 0.01553, 0.05512, -1.708, 0.01214, 0.04744])
_sp.bezier_points.foreach_set('handle_right', [-1.834, 0.0391, 0.04242, -1.835, 0.02761, 0.03849, -1.836, 0.006883, 0.03119, -1.837, -0.0175, 0.02214, -1.837, -0.0421, 0.01251, -1.836, -0.06626, 0.002833, -1.836, -0.09025, -0.006821, -1.835, -0.1142, -0.01646, -1.833, -0.1379, -0.02608, -1.829, -0.1611, -0.0356, -1.824, -0.1819, -0.04427, -1.821, -0.1954, -0.04997, -1.82, -0.1994, -0.05161, -1.82, -0.1977, -0.05061, -1.823, -0.1887, -0.0459, -1.827, -0.1713, -0.03671, -1.831, -0.1504, -0.02575, -1.833, -0.1288, -0.01448, -1.834, -0.1069, -0.003237, -1.835, -0.08495, 0.007991, -1.835, -0.06291, 0.01924, -1.835, -0.04061, 0.03053, -1.835, -0.01819, 0.04164, -1.831, 0.002163, 0.05121, -1.812, 0.01446, 0.05559, -1.746, 0.01437, 0.05105, -1.633, 0.007689, 0.04022])
for _p, _l, _r in zip(_sp.bezier_points, ['VECTOR', 'VECTOR', 'VECTOR', 'VECTOR', 'VECTOR', 'VECTOR', 'VECTOR', 'VECTOR', 'VECTOR', 'VECTOR', 'VECTOR', 'VECTOR', 'VECTOR', 'VECTOR', 'VECTOR', 'VECTOR', 'VECTOR', 'VECTOR', 'VECTOR', 'VECTOR', 'VECTOR', 'VECTOR', 'VECTOR', 'VECTOR', 'VECTOR', 'VECTOR', 'VECTOR'], ['VECTOR', 'VECTOR', 'VECTOR', 'VECTOR', 'VECTOR', 'VECTOR', 'VECTOR', 'VECTOR', 'VECTOR', 'VECTOR', 'VECTOR', 'VECTOR', 'VECTOR', 'VECTOR', 'VECTOR', 'VECTOR', 'VECTOR', 'VECTOR', 'VECTOR', 'VECTOR', 'VECTOR', 'VECTOR', 'VECTOR', 'VECTOR', 'VECTOR', 'VECTOR', 'VECTOR']): _p.handle_left_type = _l; _p.handle_right_type = _r
_sp.resolution_u = 8
cu_tracer_189.use_path_clamp = True
cu_tracer_189.bevel_resolution = 8
cu_tracer_189.bevel_depth = 0.005
cu_tracer_189.resolution_u = 8
cu_tracer_189.fill_mode = 'FULL'
cu_tracer_188 = bpy.data.curves.new('tracer.188', 'CURVE')
cu_tracer_188.dimensions = '3D'
_sp = cu_tracer_188.splines.new('BEZIER'); _sp.bezier_points.add(26)
_sp.bezier_points.foreach_set('co', [-1.834, 0.04168, 0.04329, -1.835, 0.03244, 0.03919, -1.836, 0.00979, 0.02895, -1.837, -0.01886, 0.01532, -1.837, -0.0479, 0.0008204, -1.837, -0.0766, -0.01371, -1.835, -0.1052, -0.02804, -1.832, -0.1336, -0.0422, -1.826, -0.1616, -0.05658, -1.819, -0.1892, -0.07111, -1.813, -0.2154, -0.08502, -1.808, -0.2351, -0.09565, -1.807, -0.242, -0.0993, -1.806, -0.2441, -0.09969, -1.806, -0.2492, -0.09834, -1.803, -0.2634, -0.09433, -1.8, -0.2817, -0.08934, -1.796, -0.3009, -0.08425, -1.791, -0.3204, -0.07929, -1.785, -0.3399, -0.07439, -1.78, -0.3595, -0.06953, -1.775, -0.3789, -0.06475, -1.769, -0.3978, -0.06012, -1.763, -0.4156, -0.05575, -1.751, -0.4265, -0.05206, -1.709, -0.4142, -0.04856, -1.6, -0.3684, -0.04185])
_sp.bezier_points.foreach_set('handle_left', [-1.833, 0.04476, 0.04466, -1.834, 0.03552, 0.04056, -1.836, 0.01734, 0.03236, -1.837, -0.009312, 0.01986, -1.837, -0.03822, 0.005653, -1.837, -0.06704, -0.008868, -1.836, -0.09567, -0.02327, -1.833, -0.1241, -0.03748, -1.828, -0.1522, -0.05179, -1.821, -0.18, -0.06627, -1.815, -0.2067, -0.08038, -1.81, -0.2286, -0.0921, -1.807, -0.2397, -0.09808, -1.806, -0.2434, -0.09956, -1.806, -0.2475, -0.09879, -1.804, -0.2587, -0.09567, -1.801, -0.2756, -0.091, -1.797, -0.2945, -0.08595, -1.793, -0.3139, -0.08094, -1.787, -0.3334, -0.07602, -1.782, -0.353, -0.07115, -1.776, -0.3724, -0.06634, -1.771, -0.3915, -0.06166, -1.765, -0.4097, -0.05721, -1.755, -0.4228, -0.05329, -1.723, -0.4183, -0.04972, -1.636, -0.3837, -0.04408])
_sp.bezier_points.foreach_set('handle_right', [-1.834, 0.0386, 0.04193, -1.835, 0.02489, 0.03578, -1.837, 0.0002387, 0.02441, -1.837, -0.02854, 0.01049, -1.837, -0.05747, -0.004024, -1.836, -0.08614, -0.01849, -1.834, -0.1147, -0.03276, -1.83, -0.1429, -0.04699, -1.824, -0.1708, -0.06142, -1.817, -0.1979, -0.07575, -1.811, -0.222, -0.08856, -1.808, -0.2374, -0.09686, -1.807, -0.2427, -0.09943, -1.806, -0.2458, -0.09924, -1.805, -0.2539, -0.097, -1.802, -0.2695, -0.09267, -1.799, -0.2881, -0.08764, -1.794, -0.3074, -0.0826, -1.789, -0.3269, -0.07766, -1.784, -0.3465, -0.07277, -1.778, -0.366, -0.06793, -1.773, -0.3852, -0.06321, -1.767, -0.4037, -0.05866, -1.759, -0.4192, -0.05452, -1.737, -0.4224, -0.05089, -1.673, -0.399, -0.04632, -1.564, -0.3531, -0.03961])
for _p, _l, _r in zip(_sp.bezier_points, ['VECTOR', 'VECTOR', 'VECTOR', 'VECTOR', 'VECTOR', 'VECTOR', 'VECTOR', 'VECTOR', 'VECTOR', 'VECTOR', 'VECTOR', 'VECTOR', 'VECTOR', 'VECTOR', 'VECTOR', 'VECTOR', 'VECTOR', 'VECTOR', 'VECTOR', 'VECTOR', 'VECTOR', 'VECTOR', 'VECTOR', 'VECTOR', 'VECTOR', 'VECTOR', 'VECTOR'], ['VECTOR', 'VECTOR', 'VECTOR', 'VECTOR', 'VECTOR', 'VECTOR', 'VECTOR', 'VECTOR', 'VECTOR', 'VECTOR', 'VECTOR', 'VECTOR', 'VECTOR', 'VECTOR', 'VECTOR', 'VECTOR', 'VECTOR', 'VECTOR', 'VECTOR', 'VECTOR', 'VECTOR', 'VECTOR', 'VECTOR', 'VECTOR', 'VECTOR', 'VECTOR', 'VECTOR']): _p.handle_left_type = _l; _p.handle_right_type = _r
_sp.resolution_u = 8
cu_tracer_188.use_path_clamp = True
cu_tracer_188.bevel_resolution = 8
cu_tracer_188.bevel_depth = 0.005
cu_tracer_188.resolution_u = 8
cu_tracer_188.fill_mode = 'FULL'
cu_tracer_187 = bpy.data.curves.new('tracer.187', 'CURVE')
cu_tracer_187.dimensions = '3D'
_sp = cu_tracer_187.splines.new('BEZIER'); _sp.bezier_points.add(26)
_sp.bezier_points.foreach_set('co', [-1.834, 0.04168, 0.04329, -1.834, 0.03999, 0.04353, -1.834, 0.03585, 0.04412, -1.834, 0.03054, 0.04487, -1.835, 0.02501, 0.04566, -1.835, 0.01945, 0.04645, -1.835, 0.0139, 0.04724, -1.835, 0.008339, 0.04802, -1.836, 0.002783, 0.04876, -1.836, -0.00275, 0.04937, -1.835, -0.008055, 0.04985, -1.835, -0.01218, 0.0502, -1.835, -0.0136, 0.05032, -1.835, -0.01369, 0.05039, -1.835, -0.01281, 0.05068, -1.835, -0.01021, 0.0515, -1.835, -0.006861, 0.05255, -1.835, -0.00337, 0.05364, -1.835, 0.0001345, 0.05469, -1.835, 0.00364, 0.05564, -1.835, 0.007145, 0.05654, -1.834, 0.01065, 0.05743, -1.834, 0.01414, 0.05832, -1.833, 0.01744, 0.0591, -1.825, 0.01953, 0.05903, -1.784, 0.01758, 0.05513, -1.671, 0.009915, 0.04383])
_sp.bezier_points.foreach_set('handle_left', [-1.834, 0.04224, 0.04321, -1.834, 0.04055, 0.04345, -1.834, 0.03723, 0.04392, -1.834, 0.03231, 0.04462, -1.834, 0.02685, 0.0454, -1.835, 0.0213, 0.04619, -1.835, 0.01575, 0.04697, -1.835, 0.01019, 0.04776, -1.836, 0.004635, 0.04851, -1.836, -0.0009055, 0.04917, -1.835, -0.006287, 0.04969, -1.835, -0.0108, 0.05008, -1.835, -0.01312, 0.05028, -1.835, -0.01366, 0.05037, -1.835, -0.0131, 0.05058, -1.835, -0.01107, 0.05122, -1.835, -0.007977, 0.0522, -1.835, -0.004534, 0.05328, -1.835, -0.001034, 0.05434, -1.835, 0.002472, 0.05532, -1.835, 0.005977, 0.05624, -1.834, 0.009482, 0.05714, -1.834, 0.01298, 0.05802, -1.833, 0.01634, 0.05884, -1.828, 0.01883, 0.05906, -1.798, 0.01823, 0.05643, -1.708, 0.01247, 0.0476])
_sp.bezier_points.foreach_set('handle_right', [-1.834, 0.04112, 0.04337, -1.834, 0.03861, 0.04373, -1.834, 0.03408, 0.04437, -1.834, 0.0287, 0.04514, -1.835, 0.02316, 0.04592, -1.835, 0.0176, 0.04671, -1.835, 0.01204, 0.0475, -1.836, 0.006487, 0.04826, -1.836, 0.0009388, 0.04896, -1.835, -0.004518, 0.04953, -1.835, -0.009429, 0.04997, -1.835, -0.01265, 0.05024, -1.835, -0.01363, 0.05034, -1.835, -0.01339, 0.05049, -1.835, -0.01194, 0.05095, -1.835, -0.009092, 0.05185, -1.835, -0.005697, 0.05292, -1.835, -0.002202, 0.05399, -1.835, 0.001303, 0.05501, -1.835, 0.004809, 0.05594, -1.835, 0.008314, 0.05684, -1.834, 0.01181, 0.05773, -1.834, 0.01524, 0.05858, -1.83, 0.01814, 0.05908, -1.812, 0.01888, 0.05773, -1.746, 0.01502, 0.05136, -1.633, 0.00736, 0.04006])
for _p, _l, _r in zip(_sp.bezier_points, ['VECTOR', 'VECTOR', 'VECTOR', 'VECTOR', 'VECTOR', 'VECTOR', 'VECTOR', 'VECTOR', 'VECTOR', 'VECTOR', 'VECTOR', 'VECTOR', 'VECTOR', 'VECTOR', 'VECTOR', 'VECTOR', 'VECTOR', 'VECTOR', 'VECTOR', 'VECTOR', 'VECTOR', 'VECTOR', 'VECTOR', 'VECTOR', 'VECTOR', 'VECTOR', 'VECTOR'], ['VECTOR', 'VECTOR', 'VECTOR', 'VECTOR', 'VECTOR', 'VECTOR', 'VECTOR', 'VECTOR', 'VECTOR', 'VECTOR', 'VECTOR', 'VECTOR', 'VECTOR', 'VECTOR', 'VECTOR', 'VECTOR', 'VECTOR', 'VECTOR', 'VECTOR', 'VECTOR', 'VECTOR', 'VECTOR', 'VECTOR', 'VECTOR', 'VECTOR', 'VECTOR', 'VECTOR']): _p.handle_left_type = _l; _p.handle_right_type = _r
_sp.resolution_u = 8
cu_tracer_187.use_path_clamp = True
cu_tracer_187.bevel_resolution = 8
cu_tracer_187.bevel_depth = 0.005
cu_tracer_187.resolution_u = 8
cu_tracer_187.fill_mode = 'FULL'
cu_tracer_186 = bpy.data.curves.new('tracer.186', 'CURVE')
cu_tracer_186.dimensions = '3D'
_sp = cu_tracer_186.splines.new('BEZIER'); _sp.bezier_points.add(26)
_sp.bezier_points.foreach_set('co', [-1.834, 0.04168, 0.04329, -1.832, 0.04751, 0.05078, -1.83, 0.06182, 0.0692, -1.826, 0.08011, 0.09279, -1.822, 0.09916, 0.1174, -1.819, 0.1183, 0.1421, -1.815, 0.1374, 0.1668, -1.811, 0.1566, 0.1913, -1.806, 0.1758, 0.2155, -1.798, 0.195, 0.2389, -1.787, 0.2134, 0.261, -1.777, 0.2277, 0.278, -1.774, 0.2327, 0.2838, -1.774, 0.2343, 0.2839, -1.775, 0.2386, 0.2783, -1.778, 0.2505, 0.2618, -1.782, 0.2658, 0.2406, -1.783, 0.2817, 0.2182, -1.783, 0.2974, 0.1958, -1.782, 0.3125, 0.1737, -1.781, 0.327, 0.1517, -1.779, 0.3412, 0.1296, -1.777, 0.3552, 0.1076, -1.775, 0.3684, 0.08634, -1.766, 0.3768, 0.06921, -1.725, 0.3692, 0.05974, -1.615, 0.3391, 0.04843])
_sp.bezier_points.foreach_set('handle_left', [-1.834, 0.03973, 0.04079, -1.833, 0.04556, 0.04829, -1.831, 0.05705, 0.06306, -1.827, 0.07402, 0.08492, -1.824, 0.09281, 0.1092, -1.82, 0.1119, 0.1339, -1.816, 0.131, 0.1585, -1.812, 0.1502, 0.1831, -1.807, 0.1694, 0.2074, -1.8, 0.1886, 0.2311, -1.79, 0.2073, 0.2536, -1.78, 0.2229, 0.2723, -1.775, 0.2311, 0.2819, -1.774, 0.2338, 0.2839, -1.774, 0.2372, 0.2801, -1.777, 0.2465, 0.2673, -1.781, 0.2607, 0.2476, -1.783, 0.2764, 0.2257, -1.783, 0.2922, 0.2033, -1.782, 0.3075, 0.1811, -1.781, 0.3222, 0.1591, -1.78, 0.3365, 0.137, -1.778, 0.3505, 0.1149, -1.775, 0.364, 0.09342, -1.769, 0.374, 0.07492, -1.739, 0.3717, 0.06289, -1.652, 0.3491, 0.0522])
_sp.bezier_points.foreach_set('handle_right', [-1.833, 0.04362, 0.04579, -1.832, 0.05228, 0.05692, -1.829, 0.06792, 0.07706, -1.825, 0.08646, 0.101, -1.821, 0.1055, 0.1256, -1.817, 0.1247, 0.1503, -1.814, 0.1438, 0.175, -1.809, 0.163, 0.1994, -1.803, 0.1822, 0.2233, -1.794, 0.2012, 0.2463, -1.784, 0.2182, 0.2667, -1.776, 0.2294, 0.28, -1.774, 0.2333, 0.2839, -1.774, 0.2357, 0.282, -1.776, 0.2426, 0.2728, -1.779, 0.2556, 0.2547, -1.782, 0.2711, 0.2331, -1.783, 0.287, 0.2107, -1.783, 0.3025, 0.1884, -1.782, 0.3174, 0.1664, -1.78, 0.3317, 0.1444, -1.778, 0.3458, 0.1223, -1.776, 0.3596, 0.1005, -1.772, 0.3712, 0.08063, -1.752, 0.3743, 0.06605, -1.688, 0.3592, 0.05597, -1.578, 0.329, 0.04466])
for _p, _l, _r in zip(_sp.bezier_points, ['VECTOR', 'VECTOR', 'VECTOR', 'VECTOR', 'VECTOR', 'VECTOR', 'VECTOR', 'VECTOR', 'VECTOR', 'VECTOR', 'VECTOR', 'VECTOR', 'VECTOR', 'VECTOR', 'VECTOR', 'VECTOR', 'VECTOR', 'VECTOR', 'VECTOR', 'VECTOR', 'VECTOR', 'VECTOR', 'VECTOR', 'VECTOR', 'VECTOR', 'VECTOR', 'VECTOR'], ['VECTOR', 'VECTOR', 'VECTOR', 'VECTOR', 'VECTOR', 'VECTOR', 'VECTOR', 'VECTOR', 'VECTOR', 'VECTOR', 'VECTOR', 'VECTOR', 'VECTOR', 'VECTOR', 'VECTOR', 'VECTOR', 'VECTOR', 'VECTOR', 'VECTOR', 'VECTOR', 'VECTOR', 'VECTOR', 'VECTOR', 'VECTOR', 'VECTOR', 'VECTOR', 'VECTOR']): _p.handle_left_type = _l; _p.handle_right_type = _r
_sp.resolution_u = 8
cu_tracer_186.use_path_clamp = True
cu_tracer_186.bevel_resolution = 8
cu_tracer_186.bevel_depth = 0.005
cu_tracer_186.resolution_u = 8
cu_tracer_186.fill_mode = 'FULL'
cu_tracer_185 = bpy.data.curves.new('tracer.185', 'CURVE')
cu_tracer_185.dimensions = '3D'
_sp = cu_tracer_185.splines.new('BEZIER'); _sp.bezier_points.add(26)
_sp.bezier_points.foreach_set('co', [-1.834, 0.04168, 0.04329, -1.833, 0.04589, 0.04345, -1.833, 0.05622, 0.04383, -1.832, 0.0694, 0.04434, -1.831, 0.08313, 0.04487, -1.83, 0.09691, 0.0454, -1.829, 0.1107, 0.04594, -1.828, 0.1245, 0.04646, -1.827, 0.1383, 0.04693, -1.826, 0.1521, 0.04717, -1.823, 0.1654, 0.04697, -1.821, 0.1758, 0.04668, -1.821, 0.1795, 0.0465, -1.82, 0.1808, 0.04571, -1.82, 0.1846, 0.04131, -1.819, 0.1955, 0.02878, -1.819, 0.2092, 0.01287, -1.818, 0.2234, -0.00359, -1.816, 0.2377, -0.01997, -1.813, 0.252, -0.03603, -1.808, 0.2657, -0.05191, -1.803, 0.279, -0.06788, -1.798, 0.2919, -0.08387, -1.793, 0.3042, -0.09916, -1.781, 0.3122, -0.1102, -1.738, 0.3059, -0.1091, -1.622, 0.2803, -0.09534])
_sp.bezier_points.foreach_set('handle_left', [-1.834, 0.04027, 0.04324, -1.833, 0.04448, 0.0434, -1.833, 0.05277, 0.0437, -1.832, 0.06501, 0.04417, -1.831, 0.07855, 0.04469, -1.83, 0.09232, 0.04522, -1.829, 0.1061, 0.04576, -1.829, 0.1199, 0.04629, -1.828, 0.1337, 0.04678, -1.826, 0.1475, 0.04709, -1.824, 0.161, 0.04704, -1.822, 0.1723, 0.04678, -1.821, 0.1782, 0.04656, -1.82, 0.1803, 0.04597, -1.82, 0.1833, 0.04278, -1.82, 0.1919, 0.03296, -1.819, 0.2046, 0.01817, -1.818, 0.2187, 0.001898, -1.817, 0.233, -0.01451, -1.814, 0.2472, -0.03068, -1.81, 0.2612, -0.04662, -1.805, 0.2745, -0.06256, -1.8, 0.2876, -0.07854, -1.795, 0.3001, -0.09406, -1.785, 0.3095, -0.1065, -1.752, 0.308, -0.1094, -1.66, 0.2888, -0.09992])
_sp.bezier_points.foreach_set('handle_right', [-1.834, 0.04308, 0.04334, -1.833, 0.04933, 0.04358, -1.832, 0.06061, 0.044, -1.832, 0.07398, 0.04451, -1.831, 0.08772, 0.04505, -1.83, 0.1015, 0.04558, -1.829, 0.1153, 0.04611, -1.828, 0.1291, 0.04662, -1.827, 0.1429, 0.04701, -1.825, 0.1565, 0.0471, -1.823, 0.1689, 0.04688, -1.821, 0.177, 0.04662, -1.821, 0.1799, 0.04623, -1.82, 0.1821, 0.04424, -1.82, 0.1882, 0.03713, -1.819, 0.2001, 0.02348, -1.818, 0.2139, 0.007385, -1.817, 0.2282, -0.009049, -1.815, 0.2425, -0.02532, -1.811, 0.2566, -0.04133, -1.807, 0.2701, -0.05724, -1.802, 0.2833, -0.07321, -1.797, 0.296, -0.08897, -1.789, 0.3068, -0.1028, -1.767, 0.3101, -0.1098, -1.699, 0.2974, -0.1045, -1.583, 0.2717, -0.09077])
for _p, _l, _r in zip(_sp.bezier_points, ['VECTOR', 'VECTOR', 'VECTOR', 'VECTOR', 'VECTOR', 'VECTOR', 'VECTOR', 'VECTOR', 'VECTOR', 'VECTOR', 'VECTOR', 'VECTOR', 'VECTOR', 'VECTOR', 'VECTOR', 'VECTOR', 'VECTOR', 'VECTOR', 'VECTOR', 'VECTOR', 'VECTOR', 'VECTOR', 'VECTOR', 'VECTOR', 'VECTOR', 'VECTOR', 'VECTOR'], ['VECTOR', 'VECTOR', 'VECTOR', 'VECTOR', 'VECTOR', 'VECTOR', 'VECTOR', 'VECTOR', 'VECTOR', 'VECTOR', 'VECTOR', 'VECTOR', 'VECTOR', 'VECTOR', 'VECTOR', 'VECTOR', 'VECTOR', 'VECTOR', 'VECTOR', 'VECTOR', 'VECTOR', 'VECTOR', 'VECTOR', 'VECTOR', 'VECTOR', 'VECTOR', 'VECTOR']): _p.handle_left_type = _l; _p.handle_right_type = _r
_sp.resolution_u = 8
cu_tracer_185.use_path_clamp = True
cu_tracer_185.bevel_resolution = 8
cu_tracer_185.bevel_depth = 0.005
cu_tracer_185.resolution_u = 8
cu_tracer_185.fill_mode = 'FULL'
cu_tracer_184 = bpy.data.curves.new('tracer.184', 'CURVE')
cu_tracer_184.dimensions = '3D'
_sp = cu_tracer_184.splines.new('BEZIER'); _sp.bezier_points.add(26)
_sp.bezier_points.foreach_set('co', [-1.834, 0.04168, 0.04329, -1.833, 0.04585, 0.04198, -1.833, 0.05609, 0.03875, -1.833, 0.06917, 0.03463, -1.832, 0.08278, 0.03034, -1.832, 0.09644, 0.02603, -1.832, 0.1101, 0.02172, -1.831, 0.1238, 0.0174, -1.831, 0.1375, 0.01298, -1.829, 0.1511, 0.008309, -1.828, 0.1642, 0.003598, -1.826, 0.1742, 1.716e-05, -1.826, 0.1777, -0.001236, -1.826, 0.1794, -0.001719, -1.825, 0.1856, -0.003276, -1.822, 0.2034, -0.00769, -1.819, 0.2263, -0.01336, -1.815, 0.2502, -0.01925, -1.809, 0.2739, -0.02515, -1.803, 0.297, -0.03125, -1.795, 0.3199, -0.03751, -1.788, 0.3427, -0.04381, -1.78, 0.3654, -0.05014, -1.772, 0.3866, -0.05626, -1.76, 0.4008, -0.06051, -1.716, 0.3943, -0.05849, -1.602, 0.3619, -0.04856])
_sp.bezier_points.foreach_set('handle_left', [-1.834, 0.04029, 0.04373, -1.834, 0.04446, 0.04242, -1.833, 0.05268, 0.03983, -1.833, 0.06481, 0.036, -1.833, 0.07824, 0.03177, -1.832, 0.09189, 0.02747, -1.832, 0.1056, 0.02316, -1.831, 0.1192, 0.01884, -1.831, 0.1329, 0.01445, -1.83, 0.1466, 0.009865, -1.828, 0.1598, 0.005168, -1.827, 0.1708, 0.001211, -1.826, 0.1765, -0.0008184, -1.826, 0.1788, -0.001558, -1.825, 0.1836, -0.002757, -1.823, 0.1975, -0.006219, -1.82, 0.2187, -0.01147, -1.816, 0.2422, -0.01729, -1.811, 0.266, -0.02318, -1.805, 0.2893, -0.02922, -1.798, 0.3122, -0.03542, -1.79, 0.3351, -0.04171, -1.783, 0.3578, -0.04803, -1.775, 0.3795, -0.05422, -1.764, 0.3961, -0.05909, -1.731, 0.3965, -0.05916, -1.64, 0.3727, -0.05187])
_sp.bezier_points.foreach_set('handle_right', [-1.834, 0.04307, 0.04285, -1.833, 0.04927, 0.0409, -1.833, 0.06045, 0.03738, -1.833, 0.0737, 0.0332, -1.832, 0.08733, 0.0289, -1.832, 0.101, 0.0246, -1.832, 0.1147, 0.02028, -1.831, 0.1283, 0.01592, -1.83, 0.142, 0.01142, -1.829, 0.1555, 0.006739, -1.827, 0.1675, 0.002404, -1.826, 0.1753, -0.0004006, -1.826, 0.1783, -0.001397, -1.825, 0.1815, -0.002238, -1.824, 0.1916, -0.004747, -1.821, 0.2111, -0.009581, -1.817, 0.2343, -0.01533, -1.813, 0.2581, -0.02122, -1.807, 0.2816, -0.02718, -1.8, 0.3046, -0.03334, -1.793, 0.3275, -0.03961, -1.785, 0.3503, -0.04592, -1.778, 0.3724, -0.05218, -1.768, 0.3913, -0.05768, -1.745, 0.3986, -0.05983, -1.678, 0.3835, -0.05518, -1.564, 0.3512, -0.04525])
for _p, _l, _r in zip(_sp.bezier_points, ['VECTOR', 'VECTOR', 'VECTOR', 'VECTOR', 'VECTOR', 'VECTOR', 'VECTOR', 'VECTOR', 'VECTOR', 'VECTOR', 'VECTOR', 'VECTOR', 'VECTOR', 'VECTOR', 'VECTOR', 'VECTOR', 'VECTOR', 'VECTOR', 'VECTOR', 'VECTOR', 'VECTOR', 'VECTOR', 'VECTOR', 'VECTOR', 'VECTOR', 'VECTOR', 'VECTOR'], ['VECTOR', 'VECTOR', 'VECTOR', 'VECTOR', 'VECTOR', 'VECTOR', 'VECTOR', 'VECTOR', 'VECTOR', 'VECTOR', 'VECTOR', 'VECTOR', 'VECTOR', 'VECTOR', 'VECTOR', 'VECTOR', 'VECTOR', 'VECTOR', 'VECTOR', 'VECTOR', 'VECTOR', 'VECTOR', 'VECTOR', 'VECTOR', 'VECTOR', 'VECTOR', 'VECTOR']): _p.handle_left_type = _l; _p.handle_right_type = _r
_sp.resolution_u = 8
cu_tracer_184.use_path_clamp = True
cu_tracer_184.bevel_resolution = 8
cu_tracer_184.bevel_depth = 0.005
cu_tracer_184.resolution_u = 8
cu_tracer_184.fill_mode = 'FULL'
cu_tracer_183 = bpy.data.curves.new('tracer.183', 'CURVE')
cu_tracer_183.dimensions = '3D'
_sp = cu_tracer_183.splines.new('BEZIER'); _sp.bezier_points.add(15)
_sp.bezier_points.foreach_set('co', [-4.838, 1.905, 0.269, -4.851, 1.883, 0.2461, -4.865, 1.862, 0.2226, -4.881, 1.842, 0.1987, -4.897, 1.822, 0.1748, -4.913, 1.802, 0.1509, -4.928, 1.783, 0.127, -4.944, 1.763, 0.103, -4.96, 1.743, 0.07926, -4.968, 1.717, 0.05686, -4.926, 1.65, 0.0414, -4.678, 1.408, 0.0406, -4.019, 0.8598, 0.04251, -3.115, 0.3512, 0.04318, -2.273, 0.1115, 0.04328, -1.834, 0.04168, 0.04329])
_sp.bezier_points.foreach_set('handle_left', [-4.834, 1.912, 0.2767, -4.846, 1.89, 0.2537, -4.86, 1.869, 0.2304, -4.875, 1.849, 0.2067, -4.891, 1.829, 0.1828, -4.907, 1.809, 0.1589, -4.923, 1.789, 0.1349, -4.939, 1.769, 0.111, -4.955, 1.749, 0.08719, -4.966, 1.726, 0.06433, -4.94, 1.673, 0.04655, -4.761, 1.489, 0.04086, -4.239, 1.043, 0.04187, -3.416, 0.5207, 0.04296, -2.554, 0.1914, 0.04325, -1.98, 0.06496, 0.04329])
_sp.bezier_points.foreach_set('handle_right', [-4.842, 1.897, 0.2614, -4.855, 1.876, 0.2383, -4.87, 1.855, 0.2146, -4.886, 1.835, 0.1908, -4.902, 1.816, 0.1668, -4.918, 1.796, 0.1429, -4.934, 1.776, 0.119, -4.95, 1.756, 0.09512, -4.963, 1.734, 0.07179, -4.954, 1.695, 0.0517, -4.844, 1.57, 0.04113, -4.458, 1.226, 0.04123, -3.718, 0.6902, 0.04273, -2.834, 0.2713, 0.04321, -2.126, 0.08824, 0.04329, -1.687, 0.0184, 0.0433])
for _p, _l, _r in zip(_sp.bezier_points, ['VECTOR', 'VECTOR', 'VECTOR', 'VECTOR', 'VECTOR', 'VECTOR', 'VECTOR', 'VECTOR', 'VECTOR', 'VECTOR', 'VECTOR', 'VECTOR', 'VECTOR', 'VECTOR', 'VECTOR', 'VECTOR'], ['VECTOR', 'VECTOR', 'VECTOR', 'VECTOR', 'VECTOR', 'VECTOR', 'VECTOR', 'VECTOR', 'VECTOR', 'VECTOR', 'VECTOR', 'VECTOR', 'VECTOR', 'VECTOR', 'VECTOR', 'VECTOR']): _p.handle_left_type = _l; _p.handle_right_type = _r
_sp.resolution_u = 8
cu_tracer_183.use_path_clamp = True
cu_tracer_183.bevel_resolution = 8
cu_tracer_183.bevel_depth = 0.005
cu_tracer_183.resolution_u = 8
cu_tracer_183.fill_mode = 'FULL'

# ---- objects
ob_visualization_010 = bpy.data.objects.new('visualization.010', cu_tracer_193)
ob_visualization_009 = bpy.data.objects.new('visualization.009', cu_tracer_192)
ob_visualization_008 = bpy.data.objects.new('visualization.008', cu_tracer_191)
ob_visualization_007 = bpy.data.objects.new('visualization.007', cu_tracer_190)
ob_visualization_006 = bpy.data.objects.new('visualization.006', cu_tracer_189)
ob_visualization_005 = bpy.data.objects.new('visualization.005', cu_tracer_188)
ob_visualization_004 = bpy.data.objects.new('visualization.004', cu_tracer_187)
ob_visualization_003 = bpy.data.objects.new('visualization.003', cu_tracer_186)
ob_visualization_002 = bpy.data.objects.new('visualization.002', cu_tracer_185)
ob_visualization_001 = bpy.data.objects.new('visualization.001', cu_tracer_184)
ob_visualization_000 = bpy.data.objects.new('visualization.000', cu_tracer_183)
ob_post = bpy.data.objects.new('post', me_plane_008)
ob_synapse = bpy.data.objects.new('synapse', me_plane_005)
ob_i2 = bpy.data.objects.new('i2', me_plane_004)
ob_i3 = bpy.data.objects.new('i3', me_plane_001)
ob_i4 = bpy.data.objects.new('i4', me_plane_003)
ob_i1 = bpy.data.objects.new('i1', me_plane_002)
ob_pre = bpy.data.objects.new('pre', me_plane)
ob_camera = bpy.data.objects.new('Camera', cam_camera)

# ---- transforms, parenting, visibility, modifiers, constraints
ob_visualization_010.location = (0.0, 0.0, 0.0)
ob_visualization_010.lineart.crease_threshold = 0.0
ob_visualization_009.location = (0.0, 0.0, 0.0)
ob_visualization_009.lineart.crease_threshold = 0.0
ob_visualization_008.location = (0.0, 0.0, 0.0)
ob_visualization_008.lineart.crease_threshold = 0.0
ob_visualization_007.location = (0.0, 0.0, 0.0)
ob_visualization_007.lineart.crease_threshold = 0.0
ob_visualization_006.location = (0.0, 0.0, 0.0)
ob_visualization_006.lineart.crease_threshold = 0.0
ob_visualization_005.location = (0.0, 0.0, 0.0)
ob_visualization_005.lineart.crease_threshold = 0.0
ob_visualization_004.location = (0.0, 0.0, 0.0)
ob_visualization_004.lineart.crease_threshold = 0.0
ob_visualization_003.location = (0.0, 0.0, 0.0)
ob_visualization_003.lineart.crease_threshold = 0.0
ob_visualization_002.location = (0.0, 0.0, 0.0)
ob_visualization_002.lineart.crease_threshold = 0.0
ob_visualization_001.location = (0.0, 0.0, 0.0)
ob_visualization_001.lineart.crease_threshold = 0.0
ob_visualization_000.location = (0.0, 0.0, 0.0)
ob_visualization_000.lineart.crease_threshold = 0.0
ob_post.location = (0.0, 0.0, 0.0)
ob_post.lineart.crease_threshold = 0.0
_m = ob_post.modifiers.new('ParticleSystem 1', 'PARTICLE_SYSTEM')
ob_synapse.location = (0.0, 0.0, 0.0)
ob_synapse.lineart.crease_threshold = 0.0
ob_i2.location = (0.0, 0.0, 0.0)
ob_i2.lineart.crease_threshold = 0.0
ob_i3.location = (0.0, 0.0, 0.0)
ob_i3.lineart.crease_threshold = 0.0
ob_i4.location = (0.0, 0.0, 0.0)
ob_i4.lineart.crease_threshold = 0.0
ob_i1.location = (0.0, 0.0, 0.0)
ob_i1.lineart.crease_threshold = 0.0
ob_pre.location = (0.0, 0.0, 0.0)
ob_pre.lineart.crease_threshold = 0.0
_m = ob_pre.modifiers.new('ParticleSystem 1', 'PARTICLE_SYSTEM')
ob_camera.location = (7.481, -6.508, 5.344)
ob_camera.rotation_euler = (1.009, 0.01082, 0.6336)
ob_camera.lock_rotations_4d = False
ob_camera.empty_display_type = 'ARROWS'
ob_camera.color = (0.0, 0.0, 0.0, 0.0)
ob_camera.display_type = 'WIRE'
ob_camera.lineart.crease_threshold = 0.0

# ---- collection membership
col_collection_1.objects.link(ob_visualization_010)
col_collection_1.objects.link(ob_visualization_009)
col_collection_1.objects.link(ob_visualization_008)
col_collection_1.objects.link(ob_visualization_007)
col_collection_1.objects.link(ob_visualization_006)
col_collection_1.objects.link(ob_visualization_005)
col_collection_1.objects.link(ob_visualization_004)
col_collection_1.objects.link(ob_visualization_003)
col_collection_1.objects.link(ob_visualization_002)
col_collection_1.objects.link(ob_visualization_001)
col_collection_1.objects.link(ob_visualization_000)
col_collection_1.objects.link(ob_post)
col_collection_1.objects.link(ob_synapse)
col_collection_1.objects.link(ob_i2)
col_collection_1.objects.link(ob_i3)
col_collection_1.objects.link(ob_i4)
col_collection_1.objects.link(ob_i1)
col_collection_1.objects.link(ob_pre)
col_collection_1.objects.link(ob_camera)

# ---- scene / render settings (as saved in the file)
scene.camera = ob_camera
scene.frame_start = 1; scene.frame_end = 250; scene.frame_set(1)
scene.render.engine = 'BLENDER_EEVEE_NEXT'
scene.render.resolution_percentage = 50
scene.render.dither_intensity = 0.0
scene.cycles.use_denoising = False
scene.cycles.samples = 10
scene.cycles.sampling_pattern = 'TABULATED_SOBOL'
scene.cycles.light_sampling_threshold = 0.0
scene.cycles.use_adaptive_sampling = False
scene.cycles.use_light_tree = False
scene.cycles.blur_glossy = 0.0
scene.cycles.volume_bounces = 1
scene.cycles.pixel_filter_type = 'GAUSSIAN'
scene.cycles.sample_clamp_indirect = 0.0
scene.view_settings.view_transform = 'Standard'
bpy.context.view_layer.update()

# ---- added for rendering (the .blend has no usable light): sun
light_auto_sun = bpy.data.lights.new('AutoSun', 'SUN')
light_auto_sun.energy = 3.0
light_auto_sun.angle = 0.0523599
ob_auto_sun = bpy.data.objects.new('AutoSun', light_auto_sun)
scene.collection.objects.link(ob_auto_sun)
ob_auto_sun.rotation_euler = (0.872665, 0.174533, 0.523599)
bpy.context.view_layer.update()
